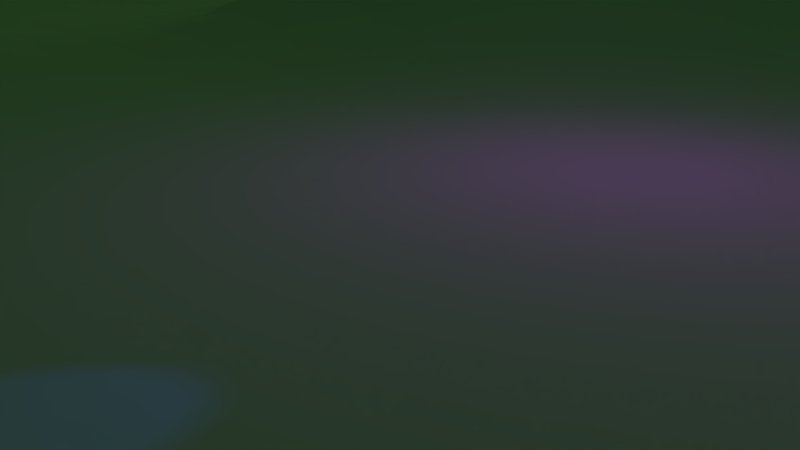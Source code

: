 # Source: 2partyscene.blend  (saved by Blender 2.76.0; exported with 4.5.12 LTS)
import bpy
from mathutils import Matrix  # noqa: F401  (used for matrix-valued properties, if any)

bpy.ops.wm.read_factory_settings(use_empty=True)
scene = bpy.context.scene
scene.name = 'Scene'

# ---- collections
col_collection_1 = bpy.data.collections.new('Collection 1'); scene.collection.children.link(col_collection_1)
col_fackelgroup = bpy.data.collections.new('FackelGroup')  # instanced only; not linked into the scene
col_tischgroup = bpy.data.collections.new('TischGroup')  # instanced only; not linked into the scene
col_lilogroup = bpy.data.collections.new('LiloGroup')  # instanced only; not linked into the scene
col_poolnotexgroup = bpy.data.collections.new('PoolNoTexGroup')  # instanced only; not linked into the scene
col_lionleave = bpy.data.collections.new('lionLeave')  # instanced only; not linked into the scene
col_konfetti = bpy.data.collections.new('konfetti')  # instanced only; not linked into the scene
col_leaveshot = bpy.data.collections.new('leaveShot')  # instanced only; not linked into the scene
col_box = bpy.data.collections.new('box')  # instanced only; not linked into the scene
col_krabbe = bpy.data.collections.new('krabbe')  # instanced only; not linked into the scene
col_giraffe = bpy.data.collections.new('giraffe')  # instanced only; not linked into the scene
col_spider = bpy.data.collections.new('spider')  # instanced only; not linked into the scene
col_bird = bpy.data.collections.new('bird')  # instanced only; not linked into the scene
col_polizeizeichen = bpy.data.collections.new('polizeiZeichen')  # instanced only; not linked into the scene
col_jungleinternalbg = bpy.data.collections.new('jungleInternalBG')  # instanced only; not linked into the scene
col_lionanimation_4 = bpy.data.collections.new('lionAnimation_4')  # instanced only; not linked into the scene
col_lionanimation_3 = bpy.data.collections.new('lionAnimation_3')  # instanced only; not linked into the scene
col_lionanimation_2 = bpy.data.collections.new('lionAnimation_2')  # instanced only; not linked into the scene
col_lionanimation = bpy.data.collections.new('lionAnimation')  # instanced only; not linked into the scene
col_monkey = bpy.data.collections.new('monkey')  # instanced only; not linked into the scene
col_figur = bpy.data.collections.new('figur')  # instanced only; not linked into the scene
col_lionbones = bpy.data.collections.new('lionBones')  # instanced only; not linked into the scene
col_jungleplanebg = bpy.data.collections.new('jungleplaneBG')  # instanced only; not linked into the scene
col_junglebush = bpy.data.collections.new('junglebush')  # instanced only; not linked into the scene
col_treetrank = bpy.data.collections.new('treetrank')  # instanced only; not linked into the scene
col_animal = bpy.data.collections.new('animal')  # instanced only; not linked into the scene
col_liane = bpy.data.collections.new('liane')  # instanced only; not linked into the scene
col_treetrankplateau = bpy.data.collections.new('treetrankPlateau')  # instanced only; not linked into the scene
col_plakattree = bpy.data.collections.new('plakattree')  # instanced only; not linked into the scene
col_tree1 = bpy.data.collections.new('tree1')  # instanced only; not linked into the scene
col_tree3 = bpy.data.collections.new('tree3')  # instanced only; not linked into the scene
col_tree2 = bpy.data.collections.new('tree2')  # instanced only; not linked into the scene
col_mountainplanetwobg = bpy.data.collections.new('mountainplaneTWOBG')  # instanced only; not linked into the scene
col_mountainplaneonebg = bpy.data.collections.new('mountainplaneONEBG')  # instanced only; not linked into the scene
col_bush = bpy.data.collections.new('bush')  # instanced only; not linked into the scene

# ---- materials (node trees are filled in below, after node groups)
mat_material_003 = bpy.data.materials.new('Material.003')
mat_material_003.alpha_threshold = 0.0
mat_material_003.roughness = 0.5
mat_material_002 = bpy.data.materials.new('Material.002')
mat_material_002.alpha_threshold = 0.0
mat_material_002.roughness = 0.5
mat_material = bpy.data.materials.new('Material')
mat_material.alpha_threshold = 0.0
mat_material.roughness = 0.5
mat_material_001 = bpy.data.materials.new('Material.001')
mat_material_001.alpha_threshold = 0.0
mat_material_001.roughness = 0.5

# ---- material node trees
mat_material_003.use_nodes = True; mat_material_003.node_tree.nodes.clear()
_N = mat_material_003.node_tree.nodes; _L = mat_material_003.node_tree.links
n0 = _N.new('ShaderNodeOutputMaterial'); n0.name = 'Material Output'; n0.location = (300, 300)
n1 = _N.new('ShaderNodeEmission'); n1.name = 'Emission'; n1.location = (10, 300)
n1.inputs[0].default_value = (0.8, 0.8, 0.8, 1.0)
_L.new(n1.outputs[0], n0.inputs[0])
n0.is_active_output = True
mat_material_002.use_nodes = True; mat_material_002.node_tree.nodes.clear()
_N = mat_material_002.node_tree.nodes; _L = mat_material_002.node_tree.links
n0 = _N.new('ShaderNodeOutputMaterial'); n0.name = 'Material Output'; n0.location = (300, 300)
n1 = _N.new('ShaderNodeEmission'); n1.name = 'Emission'; n1.location = (10, 300)
n1.inputs[0].default_value = (0.8, 0.8, 0.8, 1.0)
n1.inputs[1].default_value = 0.0
_L.new(n1.outputs[0], n0.inputs[0])
n0.is_active_output = True
mat_material.use_nodes = True; mat_material.node_tree.nodes.clear()
_N = mat_material.node_tree.nodes; _L = mat_material.node_tree.links
n0 = _N.new('ShaderNodeOutputMaterial'); n0.name = 'Material Output'; n0.location = (300, 300)
n1 = _N.new('ShaderNodeEmission'); n1.name = 'Emission'; n1.location = (10, 300)
n1.inputs[0].default_value = (0.8, 0.7849, 0.4177, 1.0)
n1.inputs[1].default_value = 0.1559
_L.new(n1.outputs[0], n0.inputs[0])
n0.is_active_output = True
mat_material_001.use_nodes = True; mat_material_001.node_tree.nodes.clear()
_N = mat_material_001.node_tree.nodes; _L = mat_material_001.node_tree.links
n0 = _N.new('ShaderNodeOutputMaterial'); n0.name = 'Material Output'; n0.location = (300, 300)
n1 = _N.new('ShaderNodeBsdfDiffuse'); n1.name = 'Diffuse BSDF'; n1.location = (10, 300)
n2 = _N.new('ShaderNodeRGB'); n2.name = 'RGB'; n2.location = (-190, 300)
n2.outputs[0].default_value = (0.1133, 0.3303, 0.1341, 1.0)
_L.new(n1.outputs[0], n0.inputs[0])
_L.new(n2.outputs[0], n1.inputs[0])
n0.is_active_output = True

# ---- world
world_world = bpy.data.worlds.new('World'); scene.world = world_world
world_world.use_nodes = True; world_world.node_tree.nodes.clear()
_N = world_world.node_tree.nodes; _L = world_world.node_tree.links
n0 = _N.new('ShaderNodeOutputWorld'); n0.name = 'World Output'; n0.location = (300, 300)
n1 = _N.new('ShaderNodeBackground'); n1.name = 'Background'; n1.location = (10, 300)
n2 = _N.new('ShaderNodeTexSky'); n2.name = 'Sky Texture'; n2.location = (-190, 300)
n2.sky_type = 'HOSEK_WILKIE'
n2.sun_direction = (-0.8389, 0.2886, 0.4614)
n2.turbidity = 7.9
n2.ground_albedo = 0.2424
n2.sun_elevation = 1.571
_L.new(n1.outputs[0], n0.inputs[0])
_L.new(n2.outputs[0], n1.inputs[0])
n0.is_active_output = True
world_world.color = (0.05088, 0.05088, 0.05088)
world_world.use_sun_shadow = False
world_world.sun_shadow_jitter_overblur = 0.0
world_world.cycles.sampling_method = 'MANUAL'
world_world.cycles.sample_map_resolution = 256
world_world.light_settings.distance = 45.0

# ---- cameras
cam_camera14 = bpy.data.cameras.new('Camera14')
cam_camera14.clip_end = 100.0
cam_camera14.lens = 152.0
cam_camera14.sensor_width = 32.0
cam_camera14.sensor_height = 18.0
cam_camera14.display_size = 2.0
cam_camera14.dof.focus_distance = 0.0
cam_camera17 = bpy.data.cameras.new('Camera17')
cam_camera17.clip_end = 100.0
cam_camera17.lens = 60.21
cam_camera17.sensor_width = 32.0
cam_camera17.sensor_height = 18.0
cam_camera17.display_size = 2.0
cam_camera17.dof.use_dof = True
cam_camera17.dof.focus_distance = 0.0
cam_camera17.dof.aperture_fstop = 1.505
cam_camera11 = bpy.data.cameras.new('Camera11')
cam_camera11.clip_end = 100.0
cam_camera11.lens = 200.0
cam_camera11.sensor_width = 32.0
cam_camera11.sensor_height = 18.0
cam_camera11.display_size = 2.0
cam_camera11.dof.use_dof = True
cam_camera11.dof.focus_distance = 0.0
cam_camera11.dof.aperture_fstop = 10.0
cam_camera21 = bpy.data.cameras.new('Camera21')
cam_camera21.clip_end = 170.9
cam_camera21.lens = 50.25
cam_camera21.sensor_width = 32.0
cam_camera21.sensor_height = 18.0
cam_camera21.display_size = 2.0
cam_camera21.dof.focus_distance = 0.0
cam_camera15 = bpy.data.cameras.new('Camera15')
cam_camera15.clip_end = 100.0
cam_camera15.lens = 60.21
cam_camera15.sensor_width = 32.0
cam_camera15.sensor_height = 18.0
cam_camera15.display_size = 2.0
cam_camera15.dof.use_dof = True
cam_camera15.dof.focus_distance = 0.75
cam_camera15.dof.aperture_fstop = 3.011
cam_camera20 = bpy.data.cameras.new('Camera20')
cam_camera20.clip_end = 148.4
cam_camera20.lens = 35.0
cam_camera20.sensor_width = 32.0
cam_camera20.sensor_height = 18.0
cam_camera20.display_size = 2.0
cam_camera20.dof.use_dof = True
cam_camera20.dof.focus_distance = 0.0
cam_camera20.dof.aperture_fstop = 5.6
cam_camera19 = bpy.data.cameras.new('Camera19')
cam_camera19.clip_end = 235.2
cam_camera19.lens = 35.0
cam_camera19.sensor_width = 32.0
cam_camera19.sensor_height = 18.0
cam_camera19.display_size = 2.0
cam_camera19.dof.use_dof = True
cam_camera19.dof.focus_distance = 0.0
cam_camera19.dof.aperture_fstop = 3.5
cam_camera10 = bpy.data.cameras.new('Camera10')
cam_camera10.clip_end = 100.0
cam_camera10.lens = 84.28
cam_camera10.sensor_width = 32.0
cam_camera10.sensor_height = 18.0
cam_camera10.display_size = 2.0
cam_camera10.dof.use_dof = True
cam_camera10.dof.focus_distance = 0.0
cam_camera10.dof.aperture_fstop = 4.214
cam_camera8 = bpy.data.cameras.new('Camera8')
cam_camera8.clip_end = 100.0
cam_camera8.lens = 115.0
cam_camera8.sensor_width = 32.0
cam_camera8.sensor_height = 18.0
cam_camera8.display_size = 2.0
cam_camera8.dof.use_dof = True
cam_camera8.dof.focus_distance = 0.0
cam_camera8.dof.aperture_fstop = 5.75
cam_camera7 = bpy.data.cameras.new('Camera7')
cam_camera7.clip_end = 100.0
cam_camera7.lens = 35.0
cam_camera7.sensor_width = 32.0
cam_camera7.sensor_height = 18.0
cam_camera7.display_size = 2.0
cam_camera7.dof.use_dof = True
cam_camera7.dof.focus_distance = 0.0
cam_camera7.dof.aperture_fstop = 0.875
cam_camera6 = bpy.data.cameras.new('Camera6')
cam_camera6.clip_end = 100.0
cam_camera6.lens = 35.0
cam_camera6.sensor_width = 32.0
cam_camera6.sensor_height = 18.0
cam_camera6.display_size = 2.0
cam_camera6.dof.focus_distance = 0.0
cam_camera9 = bpy.data.cameras.new('Camera9')
cam_camera9.clip_end = 100.0
cam_camera9.lens = 93.16
cam_camera9.sensor_width = 32.0
cam_camera9.sensor_height = 18.0
cam_camera9.display_size = 2.0
cam_camera9.dof.use_dof = True
cam_camera9.dof.focus_distance = 0.0
cam_camera9.dof.aperture_fstop = 4.658
cam_camera5 = bpy.data.cameras.new('Camera5')
cam_camera5.clip_end = 100.0
cam_camera5.lens = 35.0
cam_camera5.sensor_width = 32.0
cam_camera5.sensor_height = 18.0
cam_camera5.display_size = 2.0
cam_camera5.dof.focus_distance = 0.0
cam_camera4 = bpy.data.cameras.new('Camera4')
cam_camera4.clip_end = 114.0
cam_camera4.lens = 120.0
cam_camera4.sensor_width = 32.0
cam_camera4.sensor_height = 18.0
cam_camera4.display_size = 2.0
cam_camera4.dof.focus_distance = 0.0
cam_camera3 = bpy.data.cameras.new('Camera3')
cam_camera3.clip_end = 178.8
cam_camera3.lens = 35.0
cam_camera3.sensor_width = 32.0
cam_camera3.sensor_height = 18.0
cam_camera3.display_size = 2.0
cam_camera3.dof.focus_distance = 0.0
cam_camera12 = bpy.data.cameras.new('Camera12')
cam_camera12.clip_end = 100.0
cam_camera12.lens = 68.82
cam_camera12.sensor_width = 32.0
cam_camera12.sensor_height = 18.0
cam_camera12.display_size = 2.0
cam_camera12.dof.use_dof = True
cam_camera12.dof.focus_distance = 0.0
cam_camera12.dof.aperture_fstop = 6.882
cam_camera13 = bpy.data.cameras.new('Camera13')
cam_camera13.clip_end = 100.0
cam_camera13.lens = 40.65
cam_camera13.sensor_width = 32.0
cam_camera13.sensor_height = 18.0
cam_camera13.display_size = 2.0
cam_camera13.dof.focus_distance = 0.0
cam_camera22 = bpy.data.cameras.new('Camera22')
cam_camera22.clip_start = 1.0
cam_camera22.clip_end = 213.6
cam_camera22.lens = 35.0
cam_camera22.sensor_width = 32.0
cam_camera22.sensor_height = 18.0
cam_camera22.display_size = 2.0
cam_camera22.shift_y = 0.09
cam_camera22.dof.focus_distance = 0.0
cam_camera18 = bpy.data.cameras.new('Camera18')
cam_camera18.clip_end = 269.5
cam_camera18.lens = 35.0
cam_camera18.sensor_width = 32.0
cam_camera18.sensor_height = 18.0
cam_camera18.display_size = 2.0
cam_camera18.dof.use_dof = True
cam_camera18.dof.focus_distance = 2.65
cam_camera18.dof.aperture_fstop = 1.75
cam_camera16 = bpy.data.cameras.new('Camera16')
cam_camera16.clip_end = 100.0
cam_camera16.lens = 35.0
cam_camera16.sensor_width = 32.0
cam_camera16.sensor_height = 18.0
cam_camera16.display_size = 2.0
cam_camera16.dof.use_dof = True
cam_camera16.dof.focus_distance = 0.0
cam_camera16.dof.aperture_fstop = 3.5

# ---- lights
light_spot_001 = bpy.data.lights.new('Spot.001', 'SPOT')
light_spot_001.transmission_factor = 0.0
light_spot_001.energy = 1.0
light_spot_001.shadow_buffer_clip_start = 0.5
light_spot_001.shadow_soft_size = 0.1
light_spot_001.shadow_maximum_resolution = 0.006
light_spot_001.use_absolute_resolution = True
light_spot_001.spot_size = 0.3491
light_spot_001.show_cone = True
light_spot_001.cycles.use_multiple_importance_sampling = False
light_spot_001.use_nodes = True; light_spot_001.node_tree.nodes.clear()
_N = light_spot_001.node_tree.nodes; _L = light_spot_001.node_tree.links
n0 = _N.new('ShaderNodeOutputLight'); n0.name = 'Lamp Output'; n0.location = (300, 300)
n1 = _N.new('ShaderNodeEmission'); n1.name = 'Emission'; n1.location = (10, 300)
n1.inputs[1].default_value = 0.0
_L.new(n1.outputs[0], n0.inputs[0])
n0.is_active_output = True
light_area_001 = bpy.data.lights.new('Area.001', 'SPOT')
light_area_001.color = (0.1137, 1.0, 0.02758)
light_area_001.transmission_factor = 0.0
light_area_001.energy = 209.9
light_area_001.shadow_buffer_clip_start = 0.5
light_area_001.shadow_soft_size = 0.1
light_area_001.shadow_maximum_resolution = 0.006
light_area_001.use_absolute_resolution = True
light_area_001.spot_size = 0.1571
light_area_001.show_cone = True
light_area_001.cycles.use_multiple_importance_sampling = False
light_area = bpy.data.lights.new('Area', 'AREA')
light_area.color = (0.8483, 0.02633, 1.0)
light_area.transmission_factor = 0.0
light_area.energy = 78.54
light_area.shadow_buffer_clip_start = 0.5
light_area.shadow_soft_size = 0.1
light_area.shadow_maximum_resolution = 0.006
light_area.use_absolute_resolution = True
light_area.size = 0.1
light_area.size_y = 0.1
light_area.cycles.use_multiple_importance_sampling = False
light_spot_002 = bpy.data.lights.new('Spot.002', 'SPOT')
light_spot_002.transmission_factor = 0.0
light_spot_002.energy = 1.0
light_spot_002.shadow_buffer_clip_start = 0.5
light_spot_002.shadow_soft_size = 0.1
light_spot_002.shadow_maximum_resolution = 0.006
light_spot_002.use_absolute_resolution = True
light_spot_002.spot_blend = 0.01299
light_spot_002.spot_size = 0.2443
light_spot_002.show_cone = True
light_spot_002.cycles.use_multiple_importance_sampling = False
light_spot_002.use_nodes = True; light_spot_002.node_tree.nodes.clear()
_N = light_spot_002.node_tree.nodes; _L = light_spot_002.node_tree.links
n0 = _N.new('ShaderNodeOutputLight'); n0.name = 'Lamp Output'; n0.location = (300, 300)
n1 = _N.new('ShaderNodeEmission'); n1.name = 'Emission'; n1.location = (10, 300)
n1.inputs[0].default_value = (0.3506, 0.67, 0.2381, 1.0)
n1.inputs[1].default_value = 200.0
_L.new(n1.outputs[0], n0.inputs[0])
n0.is_active_output = True
light_spot = bpy.data.lights.new('Spot', 'SPOT')
light_spot.color = (0.05059, 0.06931, 1.0)
light_spot.transmission_factor = 0.0
light_spot.energy = 200.0
light_spot.shadow_buffer_clip_start = 0.5
light_spot.shadow_soft_size = 0.1
light_spot.shadow_maximum_resolution = 0.006
light_spot.use_absolute_resolution = True
light_spot.spot_size = 0.2443
light_spot.show_cone = True
light_spot.cycles.use_multiple_importance_sampling = False

# ---- meshes
me_plane_003 = bpy.data.meshes.new('Plane.003')
me_plane_003.from_pydata([(-1.0, -1.0, 0.0), (1.0, -1.0, 0.0), (-1.0, 1.0, 0.0), (1.0, 1.0, 0.0)], [], [(0, 1, 3, 2)])
me_plane_003.materials.append(mat_material_003)
me_plane_003.use_remesh_preserve_volume = False
me_plane_003.use_remesh_preserve_attributes = False
me_plane_003.use_mirror_vertex_groups = False
me_plane_003.update()
me_plane_001 = bpy.data.meshes.new('Plane.001')
me_plane_001.from_pydata([(-1.0, -1.0, 0.0), (1.0, -1.0, 0.0), (-1.0, 1.0, 0.0), (1.0, 1.0, 0.0)], [], [(0, 1, 3, 2)])
me_plane_001.materials.append(mat_material_002)
me_plane_001.use_remesh_preserve_volume = False
me_plane_001.use_remesh_preserve_attributes = False
me_plane_001.use_mirror_vertex_groups = False
me_plane_001.update()
me_plane_002 = bpy.data.meshes.new('Plane.002')
me_plane_002.from_pydata([(-6.651, -3.786, 4.969), (1.0, -1.0, 0.0), (-6.651, 3.786, 4.969), (0.63, 3.894, -0.2526)], [], [(0, 1, 3, 2)])
me_plane_002.materials.append(mat_material)
me_plane_002.use_remesh_preserve_volume = False
me_plane_002.use_remesh_preserve_attributes = False
me_plane_002.use_mirror_vertex_groups = False
me_plane_002.update()
me_plane = bpy.data.meshes.new('Plane')
me_plane.from_pydata([(-1.211, -2.093, -0.004146), (0.7892, -2.096, 0.0006836), (-1.211, -0.09058, -0.007771), (0.7892, -0.09058, -0.007771), (-1.211, -1.091, -0.007248), (-0.2108, -2.117, 0.04207), (0.7892, -1.095, -0.0005817), (-0.2109, -0.0905, -0.00754), (-0.2108, -1.091, -0.007771), (-1.211, -1.617, 0.03962), (0.2892, -2.111, 0.02487), (0.7892, -0.5906, -0.007771), (-0.7146, -0.08587, 0.00734), (-1.212, -0.5887, -0.001056), (-0.7108, -2.111, 0.02487), (0.7892, -1.615, 0.03235), (0.2892, -0.09058, -0.007771), (-0.2219, -0.5768, 0.1589), (-0.2108, -1.619, 0.06413), (-0.7108, -1.092, -0.005612), (0.2892, -1.12, 0.08843), (0.2892, -1.62, 0.09438), (-0.7108, -1.622, 0.155), (-0.7219, -0.4976, 0.3539), (0.2892, -0.5906, -0.007771), (-1.211, -1.858, 0.01916), (0.5392, -2.105, 0.01536), (0.7892, -0.3406, -0.007771), (-0.9621, -0.089, -0.003102), (-1.211, -0.8405, -0.00754), (-0.4608, -2.111, 0.02487), (0.7892, -1.358, 0.01916), (0.03917, -0.09058, -0.007771), (-0.2207, -0.3283, 0.09982), (-0.2108, -1.349, 0.00519), (-0.9608, -1.094, -0.001735), (0.03917, -1.104, 0.01417), (-1.211, -1.354, 0.01303), (0.03917, -2.115, 0.03444), (0.7892, -0.8406, -0.007771), (-0.4624, -0.08867, -0.001596), (-1.212, -0.339, -0.003104), (-0.9608, -2.104, 0.01303), (0.7892, -1.862, 0.02643), (0.5392, -0.09058, -0.007771), (-0.2133, -0.8374, 0.001495), (-0.2108, -1.872, 0.2272), (-0.4608, -1.091, -0.007771), (0.5392, -1.115, 0.03235), (0.2892, -1.372, 0.142), (0.2892, -1.872, 0.1606), (0.03917, -1.62, 0.09278), (0.5392, -1.622, 0.2272), (-0.7108, -1.358, 0.01916), (-0.7108, -1.872, 0.1728), (-0.9608, -1.622, 0.1728), (-0.4608, -1.617, 0.03758), (-0.7219, -0.2937, 0.25), (-0.7182, -0.8314, 0.06249), (-0.9719, -0.5673, 0.2094), (-0.4719, -0.5464, 0.273), (0.2892, -0.3406, -0.007771), (0.2892, -0.8493, 0.00605), (0.03436, -0.5846, 0.01882), (0.5392, -0.5906, -0.007771), (0.5392, -0.8473, 0.0028), (0.03911, -0.8428, -0.003923), (0.03436, -0.3346, 0.01481), (-0.4675, -0.8323, 0.03726), (-0.9656, -0.8346, 0.01935), (-0.9707, -0.3283, 0.1078), (-0.4608, -1.872, 0.1728), (-0.9608, -1.87, 0.09124), (-0.9608, -1.367, 0.03758), (0.5392, -1.872, 0.142), (0.03917, -1.872, 0.2272), (0.03917, -1.355, 0.01536), (0.5392, -1.37, 0.09438), (-0.4608, -1.349, 0.00605), (-0.4719, -0.3201, 0.1837), (0.5392, -0.3406, -0.007771), (-1.211, -1.974, 0.00605), (0.6642, -2.102, 0.01086), (0.7892, -0.2156, -0.007771), (-1.086, -0.0905, -0.00754), (-1.211, -0.9656, -0.007771), (-0.3358, -2.115, 0.03444), (0.7892, -1.224, 0.00605), (-0.08585, -0.09055, -0.007694), (-0.2151, -0.2103, 0.02445), (-0.2108, -1.216, -0.006898), (-1.086, -1.093, -0.003716), (-0.08583, -1.094, -0.00227), (-1.211, -1.487, 0.02643), (0.1642, -2.111, 0.02487), (0.7892, -0.7156, -0.007771), (-0.5896, -0.08587, 0.00734), (-1.212, -0.4637, -0.001056), (-0.8358, -2.11, 0.02337), (0.7892, -1.742, 0.03962), (0.4142, -0.09058, -0.007771), (-0.2182, -0.7064, 0.05733), (-0.2108, -1.747, 0.1606), (-0.5859, -1.09, -0.00754), (0.4142, -1.12, 0.08843), (0.2892, -1.247, 0.155), (0.2892, -1.747, 0.1788), (-0.08583, -1.62, 0.09278), (0.4142, -1.622, 0.2272), (-0.7108, -1.224, 0.00605), (-0.7108, -1.747, 0.1728), (-1.086, -1.622, 0.125), (-0.5858, -1.62, 0.08965), (-0.7198, -0.2044, 0.07422), (-0.7219, -0.6687, 0.25), (-1.093, -0.5814, 0.06646), (-0.5969, -0.505, 0.3356), (0.2892, -0.2156, -0.007771), (0.2892, -0.7163, -0.006688), (-0.09572, -0.5783, 0.09138), (0.4142, -0.5906, -0.007771), (-1.211, -1.74, 0.0336), (0.4142, -2.108, 0.01916), (0.7892, -0.4656, -0.007771), (-0.8374, -0.08867, -0.0007887), (-1.212, -0.714, -0.003104), (-0.5858, -2.111, 0.02487), (0.7892, -1.486, 0.02487), (0.1642, -0.09058, -0.007771), (-0.2219, -0.4518, 0.169), (-0.2108, -1.485, 0.02337), (-0.8358, -1.094, -0.00227), (0.1642, -1.115, 0.03235), (-1.211, -1.221, 0.0006836), (-0.08583, -2.117, 0.04207), (0.7892, -0.9669, -0.005612), (-0.3365, -0.0898, -0.005466), (-1.211, -0.2155, -0.00754), (-1.086, -2.097, 0.0028), (0.7892, -1.979, 0.01303), (0.6642, -0.09058, -0.007771), (-0.2108, -0.9656, -0.007771), (-0.2108, -1.997, 0.1606), (-0.3358, -1.091, -0.007771), (0.6642, -1.104, 0.01417), (0.2892, -1.495, 0.09438), (0.2892, -1.995, 0.09124), (0.1642, -1.62, 0.09278), (0.6642, -1.62, 0.09438), (-0.7108, -1.492, 0.03758), (-0.7108, -1.995, 0.09603), (-0.8358, -1.622, 0.155), (-0.3358, -1.617, 0.03758), (-0.7219, -0.3726, 0.3539), (-0.7133, -0.9624, 0.001495), (-0.8469, -0.5235, 0.3076), (-0.3469, -0.5767, 0.1952), (0.2892, -0.4656, -0.007771), (0.2892, -0.9862, 0.02487), (0.1635, -0.5898, -0.005466), (0.6642, -0.5906, -0.007771), (0.5392, -0.7158, -0.00739), (0.5392, -0.9826, 0.01916), (0.4142, -0.8493, 0.00605), (0.6642, -0.8429, -0.004146), (0.03665, -0.7124, 0.001495), (0.03917, -0.9743, 0.00605), (-0.0871, -0.839, -0.003104), (0.1642, -0.8473, 0.0028), (0.03814, -0.2143, -0.00399), (0.0318, -0.4564, 0.03233), (-0.09481, -0.3294, 0.07106), (0.1635, -0.3398, -0.005466), (-0.4707, -0.6999, 0.1286), (-0.4633, -0.9624, 0.001495), (-0.5957, -0.8283, 0.07384), (-0.3401, -0.8353, 0.01626), (-0.9707, -0.7033, 0.1059), (-0.9615, -0.9648, -0.005466), (-1.088, -0.8374, 0.001646), (-0.8432, -0.8314, 0.05466), (-0.9675, -0.2073, 0.04291), (-0.9719, -0.4423, 0.2094), (-1.092, -0.3323, 0.04278), (-0.8469, -0.3077, 0.224), (-0.4608, -1.747, 0.155), (-0.4608, -1.995, 0.09603), (-0.5858, -1.872, 0.1728), (-0.3358, -1.872, 0.1728), (-0.9608, -1.747, 0.155), (-0.9608, -1.987, 0.02643), (-1.086, -1.865, 0.03444), (-0.8358, -1.872, 0.142), (-0.9608, -1.23, 0.01536), (-0.9608, -1.497, 0.125), (-1.086, -1.362, 0.02643), (-0.8358, -1.365, 0.03193), (0.5392, -1.747, 0.2093), (0.5392, -1.992, 0.04207), (0.4142, -1.872, 0.155), (0.6642, -1.869, 0.06691), (0.03917, -1.747, 0.2272), (0.03917, -1.995, 0.09603), (-0.08583, -1.872, 0.2272), (0.1642, -1.872, 0.2272), (0.03917, -1.23, 0.01536), (0.03917, -1.486, 0.02487), (-0.08583, -1.349, 0.00605), (0.1642, -1.367, 0.03962), (0.5392, -1.244, 0.06413), (0.5392, -1.497, 0.1606), (0.4142, -1.372, 0.1728), (0.6642, -1.365, 0.03235), (-0.4608, -1.217, -0.005612), (-0.4608, -1.483, 0.01916), (-0.5858, -1.354, 0.01417), (-0.3358, -1.345, -0.0005817), (-0.4682, -0.2064, 0.05816), (-0.4719, -0.4214, 0.273), (-0.5969, -0.2975, 0.2442), (-0.3457, -0.3283, 0.1146), (0.5392, -0.2156, -0.007771), (0.5392, -0.4656, -0.007771), (0.4142, -0.3406, -0.007771), (0.6642, -0.3406, -0.007771), (0.6642, -0.4656, -0.007771), (0.4142, -0.4656, -0.007771), (0.4142, -0.2156, -0.007771), (-0.3469, -0.4517, 0.2055), (-0.5969, -0.3799, 0.3428), (-0.5948, -0.2044, 0.07422), (-0.3358, -1.48, 0.01536), (-0.5858, -1.49, 0.03193), (-0.5858, -1.219, -0.00227), (0.6642, -1.495, 0.08965), (0.4142, -1.497, 0.1788), (0.4142, -1.247, 0.155), (0.1642, -1.487, 0.02643), (-0.08583, -1.486, 0.02487), (-0.08583, -1.219, -0.001735), (0.1642, -1.995, 0.09603), (-0.08583, -1.997, 0.1606), (-0.08583, -1.747, 0.2093), (0.6642, -1.987, 0.02643), (0.4142, -1.992, 0.04207), (0.4142, -1.747, 0.2093), (-0.8358, -1.495, 0.08949), (-1.086, -1.494, 0.06413), (-1.086, -1.227, 0.01086), (-0.8358, -1.994, 0.06691), (-1.086, -1.983, 0.01916), (-1.086, -1.745, 0.09106), (-0.3358, -1.995, 0.09603), (-0.5858, -1.995, 0.09603), (-0.5858, -1.747, 0.155), (-0.8469, -0.3985, 0.3076), (-1.093, -0.4564, 0.06686), (-1.088, -0.2124, 0.003145), (-0.8374, -0.9637, -0.002116), (-1.086, -0.9656, -0.007771), (-1.092, -0.7073, 0.04024), (-0.3359, -0.9655, -0.00754), (-0.5901, -0.9603, 0.00801), (-0.5969, -0.6729, 0.2389), (0.1626, -0.4637, -0.002116), (-0.09689, -0.4518, 0.1259), (-0.08962, -0.2109, 0.01248), (0.1642, -0.9826, 0.01916), (-0.08583, -0.9669, -0.005612), (-0.09249, -0.7073, 0.03726), (0.6642, -0.9743, 0.00605), (0.4142, -0.9862, 0.02487), (0.4142, -0.7163, -0.006688), (0.6642, -0.7156, -0.007771), (0.1642, -0.7158, -0.00739), (0.1642, -0.2156, -0.007771), (-0.3457, -0.7033, 0.105), (-0.8469, -0.6842, 0.2002), (-0.8432, -0.2064, 0.06743), (-0.3358, -1.747, 0.155), (-0.8358, -1.747, 0.1728), (-0.8358, -1.229, 0.01417), (0.6642, -1.747, 0.125), (0.1642, -1.747, 0.2272), (0.1642, -1.242, 0.03962), (0.6642, -1.235, 0.02337), (-0.3358, -1.216, -0.007762), (-0.3406, -0.2096, 0.0263), (0.6642, -0.2156, -0.007771), (-1.211, -2.033, 0.0006836), (0.7267, -2.099, 0.00605), (0.7892, -0.1531, -0.007771), (-1.148, -0.09058, -0.007771), (-1.211, -1.028, -0.007771), (-0.2733, -2.117, 0.04207), (0.7892, -1.16, 0.0028), (-0.1484, -0.0905, -0.00754), (-0.2124, -0.1512, -0.0007887), (-0.2108, -1.153, -0.007771), (-1.148, -1.092, -0.005612), (-0.1483, -1.091, -0.006898), (-1.211, -1.553, 0.03235), (0.2267, -2.111, 0.02487), (0.7892, -0.6531, -0.007771), (-0.6526, -0.08526, 0.009119), (-1.212, -0.5262, -0.001056), (-0.7733, -2.111, 0.02487), (0.7892, -1.679, 0.03962), (0.3517, -0.09058, -0.007771), (-0.2207, -0.6408, 0.1013), (-0.2108, -1.683, 0.09387), (-0.6483, -1.091, -0.007172), (0.3517, -1.12, 0.09278), (0.2892, -1.184, 0.142), (0.2892, -1.684, 0.155), (-0.1483, -1.62, 0.08843), (0.3517, -1.622, 0.1673), (-0.7108, -1.158, -0.0005817), (-0.7108, -1.684, 0.1728), (-1.148, -1.62, 0.08631), (-0.6483, -1.622, 0.142), (-0.7175, -0.1448, 0.03271), (-0.7219, -0.5803, 0.3162), (-1.153, -0.5853, 0.02385), (-0.6594, -0.4976, 0.3539), (0.2892, -0.1531, -0.007771), (0.2892, -0.6531, -0.007771), (-0.1594, -0.5768, 0.1415), (0.3517, -0.5906, -0.007771), (-1.211, -1.8, 0.02643), (0.4767, -2.105, 0.01536), (0.7892, -0.4031, -0.007771), (-0.8999, -0.08867, -0.001266), (-1.211, -0.7773, -0.005466), (-0.5233, -2.111, 0.02487), (0.7892, -1.423, 0.02337), (0.1017, -0.09058, -0.007771), (-0.2219, -0.3893, 0.1546), (-0.2108, -1.417, 0.01417), (-0.8983, -1.094, -0.001735), (0.1017, -1.11, 0.02337), (-1.211, -1.287, 0.00605), (-0.02333, -2.117, 0.04207), (0.7892, -0.9034, -0.007248), (-0.3996, -0.089, -0.003104), (-1.211, -0.2773, -0.005466), (-1.023, -2.099, 0.00605), (0.7892, -1.92, 0.01916), (0.6017, -0.09058, -0.007771), (-0.2115, -0.9023, -0.005466), (-0.2108, -1.934, 0.2093), (-0.3983, -1.091, -0.007771), (0.6017, -1.11, 0.02337), (0.2892, -1.433, 0.09549), (0.2892, -1.934, 0.142), (0.1017, -1.62, 0.09278), (0.6017, -1.622, 0.1673), (-0.7108, -1.425, 0.02643), (-0.7108, -1.934, 0.155), (-0.8983, -1.622, 0.1728), (-0.3983, -1.617, 0.03758), (-0.7219, -0.3303, 0.3162), (-0.7156, -0.8971, 0.02113), (-0.9094, -0.5466, 0.2666), (-0.4094, -0.5666, 0.2363), (0.2892, -0.4031, -0.007771), (0.2892, -0.9177, 0.01536), (0.09915, -0.5874, 0.001495), (0.6017, -0.5906, -0.007771), (0.5392, -0.6531, -0.007771), (0.5392, -0.9148, 0.01086), (0.3517, -0.8493, 0.00605), (0.6017, -0.8451, -0.0005817), (0.03538, -0.6484, 0.009287), (0.03917, -0.9084, 0.0006836), (-0.1499, -0.8387, -0.002116), (0.1017, -0.8451, -0.0005817), (0.03911, -0.153, -0.00754), (0.03251, -0.3948, 0.02738), (-0.1582, -0.3283, 0.09254), (0.09915, -0.3374, 0.001495), (-0.4719, -0.6199, 0.2292), (-0.4656, -0.8971, 0.01332), (-0.6573, -0.8294, 0.07064), (-0.4031, -0.8346, 0.02113), (-0.9719, -0.6354, 0.1794), (-0.9633, -0.8999, 0.001646), (-1.149, -0.8393, -0.00399), (-0.905, -0.8323, 0.03914), (-0.9646, -0.1484, 0.01419), (-0.9719, -0.3854, 0.1794), (-1.152, -0.3359, 0.01397), (-0.9094, -0.3201, 0.1837), (-0.4608, -1.683, 0.09278), (-0.4608, -1.934, 0.155), (-0.6483, -1.872, 0.1728), (-0.3983, -1.872, 0.1728), (-0.9608, -1.684, 0.1728), (-0.9608, -1.929, 0.04207), (-1.148, -1.862, 0.02643), (-0.8983, -1.87, 0.09603), (-0.9608, -1.162, 0.00605), (-0.9608, -1.433, 0.0853), (-1.148, -1.358, 0.01916), (-0.8983, -1.367, 0.03758), (0.5392, -1.684, 0.2272), (0.5392, -1.933, 0.09124), (0.3517, -1.872, 0.155), (0.6017, -1.87, 0.09124), (0.03917, -1.684, 0.1673), (0.03917, -1.934, 0.1673), (-0.1483, -1.872, 0.2518), (0.1017, -1.872, 0.2272), (0.03917, -1.168, 0.01536), (0.03917, -1.418, 0.01536), (-0.1483, -1.349, 0.00605), (0.1017, -1.361, 0.02487), (0.5392, -1.179, 0.03962), (0.5392, -1.434, 0.142), (0.3517, -1.372, 0.155), (0.6017, -1.369, 0.06413), (-0.4608, -1.153, -0.007762), (-0.4608, -1.416, 0.01303), (-0.6483, -1.355, 0.01536), (-0.3983, -1.346, 0.0006836), (-0.4651, -0.1478, 0.02114), (-0.4719, -0.3699, 0.2292), (-0.6594, -0.2937, 0.25), (-0.4082, -0.3283, 0.1226), (0.5392, -0.1531, -0.007771), (0.5392, -0.4031, -0.007771), (0.3517, -0.3406, -0.007771), (0.6017, -0.3406, -0.007771), (-1.211, -1.916, 0.01303), (0.6017, -2.104, 0.01417), (0.7892, -0.2781, -0.007771), (-1.024, -0.0898, -0.005466), (-1.211, -0.9031, -0.007771), (-0.3983, -2.112, 0.02643), (0.7892, -1.291, 0.01303), (-0.02333, -0.09058, -0.007771), (-0.2182, -0.2689, 0.06159), (-0.2108, -1.282, -0.00227), (-1.023, -1.094, -0.00227), (-0.02333, -1.099, 0.00519), (-1.211, -1.42, 0.01916), (0.1017, -2.112, 0.02643), (0.7892, -0.7781, -0.007771), (-0.5258, -0.08745, 0.00276), (-1.212, -0.4012, -0.001437), (-0.8983, -2.108, 0.01916), (0.7892, -1.803, 0.0336), (0.4767, -0.09058, -0.007771), (-0.2156, -0.7721, 0.02113), (-0.2108, -1.809, 0.2093), (-0.5233, -1.091, -0.007694), (0.4767, -1.119, 0.06413), (0.2892, -1.309, 0.155), (0.2892, -1.809, 0.1858), (-0.02333, -1.62, 0.09278), (0.4767, -1.622, 0.2518), (-0.7108, -1.291, 0.01303), (-0.7108, -1.809, 0.1728), (-1.023, -1.622, 0.155), (-0.5233, -1.619, 0.06413), (-0.7207, -0.2588, 0.1364), (-0.7207, -0.7596, 0.1328), (-1.033, -0.5783, 0.1224), (-0.5344, -0.5235, 0.3076), (0.2892, -0.2781, -0.007771), (0.2892, -0.7819, -0.001735), (-0.0307, -0.5814, 0.05256), (0.4767, -0.5906, -0.007771), (-1.211, -1.679, 0.03962), (0.3517, -2.11, 0.02337), (0.7892, -0.5281, -0.007771), (-0.7758, -0.08745, 0.00276), (-1.212, -0.6512, -0.001785), (-0.6483, -2.111, 0.02487), (0.7892, -1.55, 0.02643), (0.2267, -0.09058, -0.007771), (-0.2219, -0.5143, 0.1709), (-0.2108, -1.553, 0.03193), (-0.7733, -1.093, -0.003716), (0.2267, -1.119, 0.06413), (-1.211, -1.155, -0.004146), (-0.1483, -2.117, 0.04207), (0.7892, -1.031, -0.003716), (-0.2734, -0.0905, -0.00754), (-1.211, -0.1531, -0.007771), (-1.148, -2.095, -0.0005817), (0.7892, -2.037, 0.00605), (0.7267, -0.09058, -0.007771), (-0.2108, -1.028, -0.007771), (-0.2108, -2.058, 0.09603), (-0.2733, -1.091, -0.007771), (0.7267, -1.099, 0.00605), (0.2892, -1.558, 0.09438), (0.2892, -2.054, 0.04207), (0.2267, -1.62, 0.09278), (0.7267, -1.619, 0.06413), (-0.7108, -1.558, 0.09278), (-0.7108, -2.054, 0.04207), (-0.7733, -1.622, 0.155), (-0.2733, -1.617, 0.03758), (-0.7219, -0.4268, 0.3665), (-0.7115, -1.027, -0.005459), (-0.7844, -0.505, 0.3356), (-0.2844, -0.5768, 0.1758), (0.2892, -0.5281, -0.007771), (0.2892, -1.054, 0.03758), (0.2267, -0.5906, -0.007771), (0.7267, -0.5906, -0.007771), (0.5392, -0.7806, -0.003716), (0.5392, -1.05, 0.02643), (0.4767, -0.8488, 0.00519), (0.7267, -0.8411, -0.006898), (0.03814, -0.7771, -0.003524), (0.03917, -1.04, 0.01086), (-0.02396, -0.8403, -0.004637), (0.2267, -0.8488, 0.00519), (0.03665, -0.2749, 0.001787), (0.03251, -0.5198, 0.02935), (-0.02999, -0.3323, 0.03973), (0.2267, -0.3406, -0.007771), (-0.4698, -0.7669, 0.07567), (-0.4615, -1.027, -0.005466), (-0.5323, -0.8294, 0.0612), (-0.2771, -0.8359, 0.009154), (-0.9682, -0.7689, 0.05466), (-0.9608, -1.029, -0.006688), (-1.027, -0.8359, 0.01034), (-0.7807, -0.8314, 0.06141), (-0.9698, -0.2669, 0.07735), (-0.9719, -0.5026, 0.2176), (-1.032, -0.3294, 0.07735), (-0.7844, -0.2975, 0.2442), (-0.4608, -1.809, 0.1728), (-0.4608, -2.054, 0.04207), (-0.5233, -1.872, 0.1728), (-0.2733, -1.872, 0.1858), (-0.9608, -1.809, 0.142), (-0.9608, -2.045, 0.01916), (-1.023, -1.869, 0.06691), (-0.7733, -1.872, 0.155), (-0.9608, -1.299, 0.02487), (-0.9608, -1.559, 0.155), (-1.023, -1.365, 0.03193), (-0.7733, -1.362, 0.02643), (0.5392, -1.809, 0.1606), (0.5392, -2.049, 0.02487), (0.4767, -1.872, 0.155), (0.7267, -1.865, 0.03444), (0.03917, -1.809, 0.2518), (0.03917, -2.056, 0.06691), (-0.02333, -1.872, 0.2272), (0.2267, -1.872, 0.2093), (0.03917, -1.293, 0.01536), (0.03917, -1.554, 0.03758), (-0.02333, -1.349, 0.00605), (0.2267, -1.37, 0.08998), (0.5392, -1.308, 0.08965), (0.5392, -1.559, 0.2093), (0.4767, -1.372, 0.155), (0.7267, -1.362, 0.02643), (-0.4608, -1.283, -0.0005817), (-0.4608, -1.55, 0.02643), (-0.5233, -1.352, 0.01086), (-0.2733, -1.347, 0.0028), (-0.4707, -0.2658, 0.1069), (-0.4719, -0.48, 0.286), (-0.5344, -0.3077, 0.224), (-0.2832, -0.3283, 0.1053), (0.5392, -0.2781, -0.007771), (0.5392, -0.5281, -0.007771), (0.4767, -0.3406, -0.007771), (0.7267, -0.3406, -0.007771), (0.6642, -0.4031, -0.007771), (0.6642, -0.5281, -0.007771), (0.6017, -0.4656, -0.007771), (0.7267, -0.4656, -0.007771), (0.4142, -0.4031, -0.007771), (0.4142, -0.5281, -0.007771), (0.3517, -0.4656, -0.007771), (0.4767, -0.4656, -0.007771), (0.4142, -0.1531, -0.007771), (0.4142, -0.2781, -0.007771), (0.3517, -0.2156, -0.007771), (0.4767, -0.2156, -0.007771), (-0.3469, -0.3893, 0.1827), (-0.3469, -0.5138, 0.2108), (-0.4094, -0.4416, 0.2363), (-0.2844, -0.4518, 0.186), (-0.5969, -0.336, 0.3076), (-0.5969, -0.4351, 0.3539), (-0.6594, -0.3726, 0.3539), (-0.5344, -0.3985, 0.3076), (-0.5925, -0.1448, 0.03271), (-0.5957, -0.2604, 0.1339), (-0.6582, -0.2033, 0.07729), (-0.5307, -0.2064, 0.06711), (-0.3358, -1.412, 0.00605), (-0.3358, -1.549, 0.02487), (-0.3983, -1.48, 0.01536), (-0.2733, -1.483, 0.01916), (-0.5858, -1.423, 0.02337), (-0.5858, -1.556, 0.06413), (-0.6483, -1.492, 0.03758), (-0.5233, -1.487, 0.02643), (-0.5858, -1.154, -0.006898), (-0.5858, -1.286, 0.00519), (-0.6483, -1.221, 0.0006836), (-0.5233, -1.218, -0.003716), (0.6642, -1.431, 0.06413), (0.6642, -1.558, 0.09438), (0.6017, -1.497, 0.142), (0.7267, -1.492, 0.03962), (0.4142, -1.434, 0.1728), (0.4142, -1.559, 0.2093), (0.3517, -1.497, 0.155), (0.4767, -1.497, 0.1858), (0.4142, -1.184, 0.142), (0.4142, -1.309, 0.155), (0.3517, -1.247, 0.1728), (0.4767, -1.245, 0.09438), (0.1642, -1.428, 0.0336), (0.1642, -1.554, 0.03758), (0.1017, -1.486, 0.02487), (0.2267, -1.492, 0.03962), (-0.08583, -1.418, 0.01536), (-0.08583, -1.554, 0.03758), (-0.1483, -1.486, 0.02487), (-0.02333, -1.486, 0.02487), (-0.08583, -1.157, -0.001735), (-0.08583, -1.282, -0.001735), (-0.1483, -1.216, -0.006688), (-0.02333, -1.224, 0.00605), (0.1642, -1.934, 0.1673), (0.1642, -2.054, 0.04207), (0.1017, -1.995, 0.09603), (0.2267, -1.995, 0.09603), (-0.08583, -1.934, 0.2093), (-0.08583, -2.058, 0.09603), (-0.1483, -1.997, 0.1673), (-0.02333, -1.997, 0.142), (-0.08583, -1.684, 0.1606), (-0.08583, -1.809, 0.2272), (-0.1483, -1.747, 0.1673), (-0.02333, -1.747, 0.2272), (0.6642, -1.928, 0.03444), (0.6642, -2.045, 0.01916), (0.6017, -1.99, 0.03444), (0.7267, -1.983, 0.01916), (0.4142, -1.933, 0.09603), (0.4142, -2.05, 0.02643), (0.3517, -1.994, 0.06691), (0.4767, -1.992, 0.04207), (0.4142, -1.684, 0.2272), (0.4142, -1.809, 0.1788), (0.3517, -1.747, 0.1788), (0.4767, -1.747, 0.2272), (-0.8358, -1.431, 0.06413), (-0.8358, -1.559, 0.142), (-0.8983, -1.497, 0.125), (-0.7733, -1.494, 0.06413), (-1.086, -1.428, 0.03235), (-1.086, -1.558, 0.08965), (-1.148, -1.49, 0.03235), (-1.023, -1.495, 0.08949), (-1.086, -1.16, 0.0028), (-1.086, -1.295, 0.01916), (-1.148, -1.224, 0.00605), (-1.023, -1.229, 0.01417), (-0.8358, -1.933, 0.09124), (-0.8358, -2.053, 0.03444), (-0.8983, -1.99, 0.03444), (-0.7733, -1.995, 0.09124), (-1.086, -1.925, 0.02643), (-1.086, -2.04, 0.01086), (-1.148, -1.979, 0.01303), (-1.023, -1.985, 0.02337), (-1.086, -1.684, 0.125), (-1.086, -1.806, 0.06691), (-1.148, -1.744, 0.06691), (-1.023, -1.747, 0.142), (-0.3358, -1.934, 0.155), (-0.3358, -2.056, 0.06691), (-0.3983, -1.995, 0.09603), (-0.2733, -1.997, 0.142), (-0.5858, -1.934, 0.155), (-0.5858, -2.054, 0.04207), (-0.6483, -1.995, 0.09603), (-0.5233, -1.995, 0.09603), (-0.5858, -1.684, 0.142), (-0.5858, -1.809, 0.1728), (-0.6483, -1.747, 0.1728), (-0.5233, -1.747, 0.155), (-0.8469, -0.3509, 0.279), (-0.8469, -0.4553, 0.3234), (-0.9094, -0.4216, 0.2666), (-0.7844, -0.3799, 0.3428), (-1.093, -0.3939, 0.05936), (-1.093, -0.5189, 0.06809), (-1.153, -0.4603, 0.02385), (-1.033, -0.4533, 0.1227), (-1.087, -0.1518, -0.00399), (-1.091, -0.2721, 0.02194), (-1.149, -0.2143, -0.00399), (-1.028, -0.2096, 0.02194), (-0.8401, -0.8978, 0.01715), (-0.8359, -1.029, -0.00667), (-0.8996, -0.964, -0.003104), (-0.7749, -0.9637, -0.002116), (-1.086, -0.9023, -0.005466), (-1.086, -1.028, -0.00739), (-1.148, -0.9656, -0.007771), (-1.023, -0.9655, -0.00754), (-1.093, -0.6439, 0.05748), (-1.091, -0.7721, 0.01862), (-1.152, -0.7109, 0.01191), (-1.032, -0.7044, 0.0749), (-0.3374, -0.9012, -0.002116), (-0.3358, -1.028, -0.007771), (-0.3994, -0.9643, -0.00399), (-0.2733, -0.9656, -0.007694), (-0.5932, -0.8939, 0.03204), (-0.5874, -1.026, -0.002116), (-0.6521, -0.9609, 0.006181), (-0.5271, -0.9609, 0.006162), (-0.5969, -0.5862, 0.3012), (-0.5969, -0.7573, 0.161), (-0.6594, -0.6687, 0.25), (-0.5344, -0.6842, 0.2002), (0.1629, -0.4015, -0.003104), (0.1629, -0.5265, -0.003104), (0.09739, -0.4603, 0.008049), (0.2266, -0.4655, -0.00754), (-0.09572, -0.3908, 0.09199), (-0.09572, -0.5158, 0.09846), (-0.1594, -0.4518, 0.1504), (-0.03322, -0.4533, 0.06889), (-0.0871, -0.1515, -0.003104), (-0.09249, -0.2698, 0.04085), (-0.1526, -0.2103, 0.02114), (-0.02585, -0.2124, 0.002045), (0.1642, -0.9148, 0.01086), (0.1642, -1.05, 0.02643), (0.1017, -0.9787, 0.01303), (0.2267, -0.9852, 0.02337), (-0.08585, -0.9034, -0.007173), (-0.08583, -1.031, -0.003716), (-0.1483, -0.9656, -0.007762), (-0.02333, -0.9701, -0.0005817), (-0.09481, -0.6419, 0.06933), (-0.08962, -0.7734, 0.009154), (-0.1557, -0.7064, 0.05232), (-0.02814, -0.7096, 0.01636), (0.6642, -0.9084, 0.0006836), (0.6642, -1.04, 0.01086), (0.6017, -0.9787, 0.01303), (0.7267, -0.9701, -0.0005817), (0.4142, -0.9177, 0.01536), (0.4142, -1.054, 0.03758), (0.3517, -0.9862, 0.02487), (0.4767, -0.9852, 0.02337), (0.4142, -0.6531, -0.007771), (0.4142, -0.7819, -0.001735), (0.3517, -0.7163, -0.006688), (0.4767, -0.7161, -0.006898), (0.6642, -0.6531, -0.007771), (0.6642, -0.7784, -0.007248), (0.6017, -0.7156, -0.007762), (0.7267, -0.7156, -0.007771), (0.1641, -0.653, -0.00754), (0.1642, -0.7806, -0.003716), (0.101, -0.7148, -0.005461), (0.2267, -0.7161, -0.006898), (0.1642, -0.1531, -0.007771), (0.1641, -0.278, -0.00754), (0.1016, -0.2155, -0.00754), (0.2267, -0.2156, -0.007771), (-0.3469, -0.6393, 0.1735), (-0.3432, -0.7689, 0.05332), (-0.4082, -0.7033, 0.1204), (-0.2823, -0.7044, 0.07299), (-0.8469, -0.602, 0.2563), (-0.8457, -0.7649, 0.1072), (-0.9082, -0.6998, 0.1258), (-0.7844, -0.6729, 0.2389), (-0.8401, -0.1478, 0.02445), (-0.8457, -0.2639, 0.1257), (-0.9057, -0.2064, 0.05969), (-0.7807, -0.2064, 0.06873), (-0.3358, -1.683, 0.09278), (-0.3358, -1.809, 0.1728), (-0.3983, -1.747, 0.155), (-0.2733, -1.747, 0.155), (-0.8358, -1.684, 0.1728), (-0.8358, -1.809, 0.155), (-0.8983, -1.747, 0.1728), (-0.7733, -1.747, 0.1728), (-0.8358, -1.161, 0.00519), (-0.8358, -1.298, 0.02337), (-0.8983, -1.23, 0.01536), (-0.7733, -1.227, 0.01086), (0.6642, -1.684, 0.125), (0.6642, -1.808, 0.09106), (0.6017, -1.747, 0.1606), (0.7267, -1.745, 0.08631), (0.1642, -1.684, 0.1673), (0.1642, -1.809, 0.2518), (0.1017, -1.747, 0.2272), (0.2267, -1.747, 0.2093), (0.1642, -1.179, 0.03962), (0.1642, -1.304, 0.03962), (0.1017, -1.236, 0.02487), (0.2267, -1.245, 0.09438), (0.6642, -1.17, 0.01916), (0.6642, -1.3, 0.02643), (0.6017, -1.24, 0.03235), (0.7267, -1.229, 0.01417), (-0.3358, -1.153, -0.007771), (-0.3358, -1.279, -0.005612), (-0.3983, -1.216, -0.007248), (-0.2733, -1.216, -0.00739), (-0.3383, -0.1499, 0.00276), (-0.3432, -0.2689, 0.06374), (-0.405, -0.2073, 0.04085), (-0.2776, -0.2103, 0.02445), (0.6642, -0.1531, -0.007771), (0.6642, -0.2781, -0.007771), (0.6017, -0.2156, -0.007771), (0.7267, -0.2156, -0.007771), (0.7267, -0.2781, -0.007771), (0.6017, -0.2781, -0.007771), (0.6017, -0.1531, -0.007771), (-0.2807, -0.2689, 0.06159), (-0.4073, -0.2669, 0.07693), (-0.4021, -0.1484, 0.01248), (-0.2733, -1.281, -0.003716), (-0.3983, -1.28, -0.004146), (-0.3983, -1.153, -0.007771), (0.7267, -1.295, 0.01916), (0.6017, -1.304, 0.03962), (0.6017, -1.175, 0.02643), (0.2267, -1.308, 0.09438), (0.1017, -1.299, 0.02487), (0.1017, -1.174, 0.02487), (0.2267, -1.809, 0.2272), (0.1017, -1.809, 0.2518), (0.1017, -1.684, 0.1673), (0.7267, -1.806, 0.06691), (0.6017, -1.809, 0.142), (0.6017, -1.684, 0.1673), (-0.7733, -1.295, 0.01916), (-0.8983, -1.299, 0.02487), (-0.8983, -1.162, 0.00605), (-0.7733, -1.809, 0.1728), (-0.8983, -1.809, 0.155), (-0.8983, -1.684, 0.1728), (-0.2733, -1.809, 0.1788), (-0.3983, -1.809, 0.1728), (-0.3983, -1.683, 0.09278), (-0.7832, -0.2603, 0.1341), (-0.9082, -0.2658, 0.1078), (-0.9026, -0.1478, 0.02228), (-0.7832, -0.7613, 0.1274), (-0.9073, -0.7669, 0.07586), (-0.9094, -0.6202, 0.224), (-0.28, -0.7698, 0.03726), (-0.4057, -0.7689, 0.06115), (-0.4094, -0.6347, 0.202), (0.2267, -0.2781, -0.007771), (0.1006, -0.2768, -0.00399), (0.1017, -0.1531, -0.007771), (0.2267, -0.7816, -0.00227), (0.1016, -0.7794, -0.005388), (0.1004, -0.6515, -0.003104), (0.7267, -0.7781, -0.007771), (0.6017, -0.7794, -0.005612), (0.6017, -0.6531, -0.007771), (0.4767, -0.7816, -0.00227), (0.3517, -0.7819, -0.001735), (0.3517, -0.6531, -0.007771), (0.4767, -1.053, 0.03193), (0.3517, -1.054, 0.03758), (0.3517, -0.9177, 0.01536), (0.7267, -1.035, 0.0028), (0.6017, -1.045, 0.01916), (0.6017, -0.9118, 0.00605), (-0.02585, -0.7749, 0.001495), (-0.1526, -0.7728, 0.01626), (-0.1582, -0.6408, 0.09133), (-0.02333, -1.035, 0.0028), (-0.1483, -1.028, -0.00739), (-0.1484, -0.903, -0.00754), (0.2267, -1.053, 0.03193), (0.1017, -1.045, 0.01916), (0.1017, -0.9118, 0.00605), (-0.02814, -0.2721, 0.01922), (-0.1557, -0.2689, 0.05623), (-0.1499, -0.1512, -0.001596), (-0.03231, -0.5169, 0.06486), (-0.1594, -0.5143, 0.1507), (-0.1594, -0.3893, 0.1414), (0.2267, -0.5281, -0.007694), (0.09788, -0.5234, 0.006214), (0.09788, -0.3984, 0.006162), (-0.5332, -0.765, 0.1062), (-0.6582, -0.7596, 0.1328), (-0.6594, -0.5803, 0.3162), (-0.5246, -1.027, -0.003104), (-0.6496, -1.027, -0.003104), (-0.655, -0.8948, 0.02901), (-0.2733, -1.028, -0.007771), (-0.3984, -1.028, -0.00754), (-0.4008, -0.8999, 0.001495), (-1.03, -0.7698, 0.03914), (-1.151, -0.7749, 0.001842), (-1.153, -0.6478, 0.02048), (-1.023, -1.029, -0.006898), (-1.148, -1.028, -0.007762), (-1.148, -0.903, -0.00754), (-0.7734, -1.028, -0.00716), (-0.8983, -1.029, -0.006612), (-0.9021, -0.8984, 0.01034), (-1.03, -0.2698, 0.04291), (-1.151, -0.2749, 0.003088), (-1.148, -0.153, -0.00754), (-1.033, -0.5158, 0.1256), (-1.153, -0.5228, 0.02385), (-1.153, -0.3978, 0.02186), (-0.7844, -0.4351, 0.3539), (-0.9094, -0.48, 0.2789), (-0.9094, -0.3702, 0.224), (-0.5233, -1.809, 0.1728), (-0.6483, -1.809, 0.1728), (-0.6483, -1.684, 0.155), (-0.5233, -2.054, 0.04207), (-0.6483, -2.054, 0.04207), (-0.6483, -1.934, 0.155), (-0.2733, -2.058, 0.09124), (-0.3983, -2.054, 0.04207), (-0.3983, -1.934, 0.155), (-1.023, -1.808, 0.09124), (-1.148, -1.803, 0.03444), (-1.148, -1.683, 0.08631), (-1.023, -2.042, 0.01417), (-1.148, -2.037, 0.00605), (-1.148, -1.92, 0.01916), (-0.7733, -2.054, 0.04207), (-0.8983, -2.05, 0.02643), (-0.8983, -1.931, 0.06691), (-1.023, -1.298, 0.02337), (-1.148, -1.291, 0.01303), (-1.148, -1.158, -0.0005817), (-1.023, -1.559, 0.142), (-1.148, -1.556, 0.06413), (-1.148, -1.425, 0.02643), (-0.7733, -1.558, 0.09387), (-0.8983, -1.559, 0.155), (-0.8983, -1.433, 0.0853), (0.4767, -1.809, 0.1858), (0.3517, -1.809, 0.1728), (0.3517, -1.684, 0.1673), (0.4767, -2.049, 0.02487), (0.3517, -2.053, 0.03444), (0.3517, -1.933, 0.09603), (0.7267, -2.041, 0.01303), (0.6017, -2.048, 0.02337), (0.6017, -1.931, 0.06691), (-0.02333, -1.809, 0.2518), (-0.1483, -1.809, 0.2272), (-0.1483, -1.684, 0.142), (-0.02333, -2.058, 0.09124), (-0.1483, -2.058, 0.09603), (-0.1483, -1.934, 0.2272), (0.2267, -2.054, 0.04207), (0.1017, -2.054, 0.04207), (0.1017, -1.934, 0.1673), (-0.02333, -1.287, 0.00605), (-0.1483, -1.282, -0.001735), (-0.1483, -1.154, -0.006688), (-0.02333, -1.554, 0.03758), (-0.1483, -1.554, 0.03758), (-0.1483, -1.418, 0.01536), (0.2267, -1.554, 0.03962), (0.1017, -1.554, 0.03758), (0.1017, -1.423, 0.02337), (0.4767, -1.309, 0.142), (0.3517, -1.309, 0.1728), (0.3517, -1.184, 0.155), (0.4767, -1.559, 0.2272), (0.3517, -1.559, 0.1606), (0.3517, -1.434, 0.155), (0.7267, -1.554, 0.03962), (0.6017, -1.559, 0.1606), (0.6017, -1.433, 0.08965), (-0.5233, -1.285, 0.0028), (-0.6483, -1.287, 0.00605), (-0.6483, -1.155, -0.004146), (-0.5233, -1.553, 0.03235), (-0.6483, -1.558, 0.08843), (-0.6483, -1.424, 0.02487), (-0.2733, -1.55, 0.02643), (-0.3983, -1.549, 0.02487), (-0.3983, -1.412, 0.00605), (-0.5332, -0.264, 0.1253), (-0.6594, -0.2553, 0.1673), (-0.6557, -0.1439, 0.03516), (-0.5344, -0.4553, 0.3234), (-0.6594, -0.4268, 0.3665), (-0.6594, -0.3303, 0.3162), (-0.2844, -0.5143, 0.1893), (-0.4094, -0.5019, 0.2458), (-0.4094, -0.3847, 0.202), (0.4767, -0.2781, -0.007771), (0.3517, -0.2781, -0.007771), (0.3517, -0.1531, -0.007771), (0.4767, -0.5281, -0.007771), (0.3517, -0.5281, -0.007771), (0.3517, -0.4031, -0.007771), (0.7267, -0.5281, -0.007771), (0.6017, -0.5281, -0.007771), (0.6017, -0.4031, -0.007771), (0.7267, -0.4031, -0.007771), (0.4767, -0.4031, -0.007771), (0.4767, -0.1531, -0.007771), (-0.2844, -0.3893, 0.1673), (-0.5344, -0.3509, 0.279), (-0.5281, -0.1471, 0.0263), (-0.2733, -1.415, 0.01086), (-0.5233, -1.42, 0.01916), (-0.5233, -1.153, -0.00739), (0.7267, -1.428, 0.03235), (0.4767, -1.434, 0.155), (0.4767, -1.183, 0.08965), (0.2267, -1.431, 0.06691), (-0.02333, -1.418, 0.01536), (-0.02333, -1.162, 0.00605), (0.2267, -1.934, 0.1606), (-0.02333, -1.934, 0.1673), (-0.02333, -1.684, 0.1673), (0.7267, -1.925, 0.02643), (0.4767, -1.933, 0.09603), (0.4767, -1.684, 0.2518), (-0.7733, -1.428, 0.03235), (-1.023, -1.431, 0.06413), (-1.023, -1.161, 0.00519), (-0.7733, -1.934, 0.142), (-1.023, -1.928, 0.03444), (-1.023, -1.684, 0.155), (-0.2733, -1.934, 0.1606), (-0.5233, -1.934, 0.155), (-0.5233, -1.683, 0.09387), (-0.7844, -0.336, 0.3076), (-1.033, -0.3908, 0.1077), (-1.026, -0.1499, 0.003145), (-0.7776, -0.8978, 0.01887), (-1.025, -0.9015, -0.003104), (-1.033, -0.6408, 0.1066), (-0.2746, -0.9015, -0.003104), (-0.53, -0.8948, 0.02638), (-0.5344, -0.602, 0.2563), (0.2267, -0.4031, -0.007694), (-0.03231, -0.3919, 0.0606), (-0.02396, -0.1523, -0.005466), (0.2267, -0.9169, 0.01417), (-0.02333, -0.9054, -0.004146), (-0.02999, -0.6448, 0.03737), (0.7267, -0.9054, -0.004146), (0.4767, -0.9169, 0.01417), (0.4767, -0.6531, -0.007771), (0.7267, -0.6531, -0.007771), (0.2267, -0.6531, -0.007771), (0.2267, -0.1531, -0.007771), (-0.2832, -0.6408, 0.1125), (-0.7844, -0.5862, 0.3012), (-0.7781, -0.1471, 0.0263), (-0.2733, -1.683, 0.09278), (-0.7733, -1.684, 0.1728), (-0.7733, -1.16, 0.0028), (0.7267, -1.683, 0.08631), (0.2267, -1.684, 0.1606), (0.2267, -1.183, 0.08965), (0.7267, -1.165, 0.01086), (-0.2733, -1.153, -0.007771), (-0.2749, -0.1512, -0.0007887), (0.7267, -0.1531, -0.007771)], [], [(1088, 291, 3, 492), (1087, 297, 7, 488), (1086, 298, 8, 495), (1085, 295, 6, 496), (1084, 313, 20, 484), (1083, 314, 21, 499), (1082, 307, 15, 500), (1081, 317, 19, 483), (1080, 318, 22, 503), (1079, 310, 18, 504), (1078, 321, 12, 476), (1077, 322, 23, 507), (1076, 309, 17, 508), (1075, 325, 16, 480), (1074, 326, 24, 511), (1073, 303, 11, 512), (1072, 369, 64, 472), (1071, 370, 65, 515), (1070, 343, 39, 516), (1069, 373, 63, 471), (1068, 374, 66, 519), (1067, 366, 62, 520), (1066, 377, 32, 440), (1065, 378, 67, 523), (1064, 365, 61, 524), (1063, 381, 60, 468), (1062, 382, 68, 527), (1061, 349, 45, 528), (1060, 385, 59, 467), (1059, 386, 69, 531), (1058, 362, 58, 532), (1057, 389, 28, 436), (1056, 390, 70, 535), (1055, 361, 57, 536), (1054, 393, 56, 464), (1053, 394, 71, 539), (1052, 350, 46, 540), (1051, 397, 55, 463), (1050, 398, 72, 543), (1049, 358, 54, 544), (1048, 401, 35, 443), (1047, 402, 73, 547), (1046, 357, 53, 548), (1045, 405, 52, 460), (1044, 406, 74, 551), (1043, 347, 43, 552), (1042, 409, 51, 459), (1041, 410, 75, 555), (1040, 354, 50, 556), (1039, 413, 36, 444), (1038, 414, 76, 559), (1037, 353, 49, 560), (1036, 417, 48, 456), (1035, 418, 77, 563), (1034, 335, 31, 564), (1033, 421, 47, 455), (1032, 422, 78, 567), (1031, 338, 34, 568), (1030, 425, 40, 448), (1029, 426, 79, 571), (1028, 337, 33, 572), (1027, 429, 44, 452), (1026, 430, 80, 575), (1025, 331, 27, 576), (1024, 577, 224, 432), (1023, 578, 225, 579), (1022, 475, 123, 580), (1021, 581, 223, 431), (1020, 582, 226, 583), (1019, 574, 222, 584), (1018, 585, 100, 308), (1017, 586, 227, 587), (1016, 573, 221, 588), (1015, 589, 220, 428), (1014, 590, 228, 591), (1013, 481, 129, 592), (1012, 593, 219, 427), (1011, 594, 229, 595), (1010, 570, 218, 596), (1009, 597, 96, 304), (1008, 598, 230, 599), (1007, 569, 217, 600), (1006, 601, 216, 424), (1005, 602, 231, 603), (1004, 482, 130, 604), (1003, 605, 215, 423), (1002, 606, 232, 607), (1001, 566, 214, 608), (1000, 609, 103, 311), (999, 610, 233, 611), (998, 565, 213, 612), (997, 613, 212, 420), (996, 614, 234, 615), (995, 479, 127, 616), (994, 617, 211, 419), (993, 618, 235, 619), (992, 562, 210, 620), (991, 621, 104, 312), (990, 622, 236, 623), (989, 561, 209, 624), (988, 625, 208, 416), (987, 626, 237, 627), (986, 497, 145, 628), (985, 629, 207, 415), (984, 630, 238, 631), (983, 558, 206, 632), (982, 633, 92, 300), (981, 634, 239, 635), (980, 557, 205, 636), (979, 637, 204, 412), (978, 638, 240, 639), (977, 498, 146, 640), (976, 641, 203, 411), (975, 642, 241, 643), (974, 554, 202, 644), (973, 645, 107, 315), (972, 646, 242, 647), (971, 553, 201, 648), (970, 649, 200, 408), (969, 650, 243, 651), (968, 491, 139, 652), (967, 653, 199, 407), (966, 654, 244, 655), (965, 550, 198, 656), (964, 657, 108, 316), (963, 658, 245, 659), (962, 549, 197, 660), (961, 661, 196, 404), (960, 662, 246, 663), (959, 501, 149, 664), (958, 665, 195, 403), (957, 666, 247, 667), (956, 546, 194, 668), (955, 669, 91, 299), (954, 670, 248, 671), (953, 545, 193, 672), (952, 673, 192, 400), (951, 674, 249, 675), (950, 502, 150, 676), (949, 677, 191, 399), (948, 678, 250, 679), (947, 542, 190, 680), (946, 681, 111, 319), (945, 682, 251, 683), (944, 541, 189, 684), (943, 685, 188, 396), (942, 686, 252, 687), (941, 494, 142, 688), (940, 689, 187, 395), (939, 690, 253, 691), (938, 538, 186, 692), (937, 693, 112, 320), (936, 694, 254, 695), (935, 537, 185, 696), (934, 697, 184, 392), (933, 698, 255, 699), (932, 505, 153, 700), (931, 701, 183, 391), (930, 702, 256, 703), (929, 534, 182, 704), (928, 705, 84, 292), (927, 706, 257, 707), (926, 533, 181, 708), (925, 709, 180, 388), (924, 710, 258, 711), (923, 506, 154, 712), (922, 713, 179, 387), (921, 714, 259, 715), (920, 530, 178, 716), (919, 717, 115, 323), (918, 718, 260, 719), (917, 529, 177, 720), (916, 721, 176, 384), (915, 722, 261, 723), (914, 493, 141, 724), (913, 725, 175, 383), (912, 726, 262, 727), (911, 526, 174, 728), (910, 729, 116, 324), (909, 730, 263, 731), (908, 525, 173, 732), (907, 733, 172, 380), (906, 734, 264, 735), (905, 509, 157, 736), (904, 737, 171, 379), (903, 738, 265, 739), (902, 522, 170, 740), (901, 741, 88, 296), (900, 742, 266, 743), (899, 521, 169, 744), (898, 745, 168, 376), (897, 746, 267, 747), (896, 510, 158, 748), (895, 749, 167, 375), (894, 750, 268, 751), (893, 518, 166, 752), (892, 753, 119, 327), (891, 754, 269, 755), (890, 517, 165, 756), (889, 757, 164, 372), (888, 758, 270, 759), (887, 487, 135, 760), (886, 761, 163, 371), (885, 762, 271, 763), (884, 514, 162, 764), (883, 765, 120, 328), (882, 766, 272, 767), (881, 513, 161, 768), (880, 769, 160, 368), (879, 770, 273, 771), (878, 447, 95, 772), (877, 773, 159, 367), (876, 774, 274, 775), (875, 470, 118, 776), (874, 777, 128, 336), (873, 778, 275, 779), (872, 469, 117, 780), (871, 781, 156, 364), (870, 782, 276, 783), (869, 453, 101, 784), (868, 785, 155, 363), (867, 786, 277, 787), (866, 466, 114, 788), (865, 789, 124, 332), (864, 790, 278, 791), (863, 465, 113, 792), (862, 793, 152, 360), (861, 794, 279, 795), (860, 454, 102, 796), (859, 797, 151, 359), (858, 798, 280, 799), (857, 462, 110, 800), (856, 801, 131, 339), (855, 802, 281, 803), (854, 461, 109, 804), (853, 805, 148, 356), (852, 806, 282, 807), (851, 451, 99, 808), (850, 809, 147, 355), (849, 810, 283, 811), (848, 458, 106, 812), (847, 813, 132, 340), (846, 814, 284, 815), (845, 457, 105, 816), (844, 817, 144, 352), (843, 818, 285, 819), (842, 439, 87, 820), (841, 821, 143, 351), (840, 822, 286, 823), (839, 442, 90, 824), (838, 825, 136, 344), (837, 826, 287, 827), (836, 441, 89, 828), (835, 829, 140, 348), (834, 830, 288, 831), (833, 435, 83, 832), (830, 833, 832, 288), (224, 576, 833, 830), (576, 27, 435, 833), (573, 834, 831, 221), (80, 432, 834, 573), (432, 224, 830, 834), (429, 835, 348, 44), (221, 831, 835, 429), (831, 288, 829, 835), (826, 836, 828, 287), (220, 572, 836, 826), (572, 33, 441, 836), (569, 837, 827, 217), (79, 428, 837, 569), (428, 220, 826, 837), (425, 838, 344, 40), (217, 827, 838, 425), (827, 287, 825, 838), (822, 839, 824, 286), (216, 568, 839, 822), (568, 34, 442, 839), (565, 840, 823, 213), (78, 424, 840, 565), (424, 216, 822, 840), (421, 841, 351, 47), (213, 823, 841, 421), (823, 286, 821, 841), (818, 842, 820, 285), (212, 564, 842, 818), (564, 31, 439, 842), (561, 843, 819, 209), (77, 420, 843, 561), (420, 212, 818, 843), (417, 844, 352, 48), (209, 819, 844, 417), (819, 285, 817, 844), (814, 845, 816, 284), (208, 560, 845, 814), (560, 49, 457, 845), (557, 846, 815, 205), (76, 416, 846, 557), (416, 208, 814, 846), (413, 847, 340, 36), (205, 815, 847, 413), (815, 284, 813, 847), (810, 848, 812, 283), (204, 556, 848, 810), (556, 50, 458, 848), (553, 849, 811, 201), (75, 412, 849, 553), (412, 204, 810, 849), (409, 850, 355, 51), (201, 811, 850, 409), (811, 283, 809, 850), (806, 851, 808, 282), (200, 552, 851, 806), (552, 43, 451, 851), (549, 852, 807, 197), (74, 408, 852, 549), (408, 200, 806, 852), (405, 853, 356, 52), (197, 807, 853, 405), (807, 282, 805, 853), (802, 854, 804, 281), (196, 548, 854, 802), (548, 53, 461, 854), (545, 855, 803, 193), (73, 404, 855, 545), (404, 196, 802, 855), (401, 856, 339, 35), (193, 803, 856, 401), (803, 281, 801, 856), (798, 857, 800, 280), (192, 544, 857, 798), (544, 54, 462, 857), (541, 858, 799, 189), (72, 400, 858, 541), (400, 192, 798, 858), (397, 859, 359, 55), (189, 799, 859, 397), (799, 280, 797, 859), (794, 860, 796, 279), (188, 540, 860, 794), (540, 46, 454, 860), (537, 861, 795, 185), (71, 396, 861, 537), (396, 188, 794, 861), (393, 862, 360, 56), (185, 795, 862, 393), (795, 279, 793, 862), (790, 863, 792, 278), (184, 536, 863, 790), (536, 57, 465, 863), (533, 864, 791, 181), (70, 392, 864, 533), (392, 184, 790, 864), (389, 865, 332, 28), (181, 791, 865, 389), (791, 278, 789, 865), (786, 866, 788, 277), (180, 532, 866, 786), (532, 58, 466, 866), (529, 867, 787, 177), (69, 388, 867, 529), (388, 180, 786, 867), (385, 868, 363, 59), (177, 787, 868, 385), (787, 277, 785, 868), (782, 869, 784, 276), (176, 528, 869, 782), (528, 45, 453, 869), (525, 870, 783, 173), (68, 384, 870, 525), (384, 176, 782, 870), (381, 871, 364, 60), (173, 783, 871, 381), (783, 276, 781, 871), (778, 872, 780, 275), (172, 524, 872, 778), (524, 61, 469, 872), (521, 873, 779, 169), (67, 380, 873, 521), (380, 172, 778, 873), (377, 874, 336, 32), (169, 779, 874, 377), (779, 275, 777, 874), (774, 875, 776, 274), (168, 520, 875, 774), (520, 62, 470, 875), (517, 876, 775, 165), (66, 376, 876, 517), (376, 168, 774, 876), (373, 877, 367, 63), (165, 775, 877, 373), (775, 274, 773, 877), (770, 878, 772, 273), (164, 516, 878, 770), (516, 39, 447, 878), (513, 879, 771, 161), (65, 372, 879, 513), (372, 164, 770, 879), (369, 880, 368, 64), (161, 771, 880, 369), (771, 273, 769, 880), (766, 881, 768, 272), (163, 515, 881, 766), (515, 65, 513, 881), (470, 882, 767, 118), (62, 371, 882, 470), (371, 163, 766, 882), (326, 883, 328, 24), (118, 767, 883, 326), (767, 272, 765, 883), (762, 884, 764, 271), (104, 456, 884, 762), (456, 48, 514, 884), (510, 885, 763, 158), (20, 312, 885, 510), (312, 104, 762, 885), (366, 886, 371, 62), (158, 763, 886, 366), (763, 271, 761, 886), (758, 887, 760, 270), (144, 496, 887, 758), (496, 6, 487, 887), (514, 888, 759, 162), (48, 352, 888, 514), (352, 144, 758, 888), (370, 889, 372, 65), (162, 759, 889, 370), (759, 270, 757, 889), (754, 890, 756, 269), (167, 519, 890, 754), (519, 66, 517, 890), (453, 891, 755, 101), (45, 375, 891, 453), (375, 167, 754, 891), (309, 892, 327, 17), (101, 755, 892, 309), (755, 269, 753, 892), (750, 893, 752, 268), (92, 444, 893, 750), (444, 36, 518, 893), (493, 894, 751, 141), (8, 300, 894, 493), (300, 92, 750, 894), (349, 895, 375, 45), (141, 751, 895, 349), (751, 268, 749, 895), (746, 896, 748, 267), (132, 484, 896, 746), (484, 20, 510, 896), (518, 897, 747, 166), (36, 340, 897, 518), (340, 132, 746, 897), (374, 898, 376, 66), (166, 747, 898, 374), (747, 267, 745, 898), (742, 899, 744, 266), (171, 523, 899, 742), (523, 67, 521, 899), (441, 900, 743, 89), (33, 379, 900, 441), (379, 171, 742, 900), (297, 901, 296, 7), (89, 743, 901, 297), (743, 266, 741, 901), (738, 902, 740, 265), (119, 471, 902, 738), (471, 63, 522, 902), (481, 903, 739, 129), (17, 327, 903, 481), (327, 119, 738, 903), (337, 904, 379, 33), (129, 739, 904, 337), (739, 265, 737, 904), (734, 905, 736, 264), (159, 511, 905, 734), (511, 24, 509, 905), (522, 906, 735, 170), (63, 367, 906, 522), (367, 159, 734, 906), (378, 907, 380, 67), (170, 735, 907, 378), (735, 264, 733, 907), (730, 908, 732, 263), (175, 527, 908, 730), (527, 68, 525, 908), (466, 909, 731, 114), (58, 383, 909, 466), (383, 175, 730, 909), (322, 910, 324, 23), (114, 731, 910, 322), (731, 263, 729, 910), (726, 911, 728, 262), (103, 455, 911, 726), (455, 47, 526, 911), (506, 912, 727, 154), (19, 311, 912, 506), (311, 103, 726, 912), (362, 913, 383, 58), (154, 727, 913, 362), (727, 262, 725, 913), (722, 914, 724, 261), (143, 495, 914, 722), (495, 8, 493, 914), (526, 915, 723, 174), (47, 351, 915, 526), (351, 143, 722, 915), (382, 916, 384, 68), (174, 723, 916, 382), (723, 261, 721, 916), (718, 917, 720, 260), (179, 531, 917, 718), (531, 69, 529, 917), (333, 918, 719, 125), (29, 387, 918, 333), (387, 179, 718, 918), (477, 919, 323, 13), (125, 719, 919, 477), (719, 260, 717, 919), (714, 920, 716, 259), (91, 443, 920, 714), (443, 35, 530, 920), (293, 921, 715, 85), (4, 299, 921, 293), (299, 91, 714, 921), (437, 922, 387, 29), (85, 715, 922, 437), (715, 259, 713, 922), (710, 923, 712, 258), (131, 483, 923, 710), (483, 19, 506, 923), (530, 924, 711, 178), (35, 339, 924, 530), (339, 131, 710, 924), (386, 925, 388, 69), (178, 711, 925, 386), (711, 258, 709, 925), (706, 926, 708, 257), (183, 535, 926, 706), (535, 70, 533, 926), (345, 927, 707, 137), (41, 391, 927, 345), (391, 183, 706, 927), (489, 928, 292, 2), (137, 707, 928, 489), (707, 257, 705, 928), (702, 929, 704, 256), (115, 467, 929, 702), (467, 59, 534, 929), (305, 930, 703, 97), (13, 323, 930, 305), (323, 115, 702, 930), (449, 931, 391, 41), (97, 703, 931, 449), (703, 256, 701, 931), (698, 932, 700, 255), (155, 507, 932, 698), (507, 23, 505, 932), (534, 933, 699, 182), (59, 363, 933, 534), (363, 155, 698, 933), (390, 934, 392, 70), (182, 699, 934, 390), (699, 255, 697, 934), (694, 935, 696, 254), (187, 539, 935, 694), (539, 71, 537, 935), (462, 936, 695, 110), (54, 395, 936, 462), (395, 187, 694, 936), (318, 937, 320, 22), (110, 695, 937, 318), (695, 254, 693, 937), (690, 938, 692, 253), (126, 334, 938, 690), (334, 30, 538, 938), (502, 939, 691, 150), (14, 478, 939, 502), (478, 126, 690, 939), (358, 940, 395, 54), (150, 691, 940, 358), (691, 253, 689, 940), (686, 941, 688, 252), (86, 294, 941, 686), (294, 5, 494, 941), (538, 942, 687, 186), (30, 438, 942, 538), (438, 86, 686, 942), (394, 943, 396, 71), (186, 687, 943, 394), (687, 252, 685, 943), (682, 944, 684, 251), (191, 543, 944, 682), (543, 72, 541, 944), (329, 945, 683, 121), (25, 399, 945, 329), (399, 191, 682, 945), (473, 946, 319, 9), (121, 683, 946, 473), (683, 251, 681, 946), (678, 947, 680, 250), (138, 346, 947, 678), (346, 42, 542, 947), (289, 948, 679, 81), (0, 490, 948, 289), (490, 138, 678, 948), (433, 949, 399, 25), (81, 679, 949, 433), (679, 250, 677, 949), (674, 950, 676, 249), (98, 306, 950, 674), (306, 14, 502, 950), (542, 951, 675, 190), (42, 450, 951, 542), (450, 98, 674, 951), (398, 952, 400, 72), (190, 675, 952, 398), (675, 249, 673, 952), (670, 953, 672, 248), (195, 547, 953, 670), (547, 73, 545, 953), (341, 954, 671, 133), (37, 403, 954, 341), (403, 195, 670, 954), (485, 955, 299, 4), (133, 671, 955, 485), (671, 248, 669, 955), (666, 956, 668, 247), (111, 463, 956, 666), (463, 55, 546, 956), (301, 957, 667, 93), (9, 319, 957, 301), (319, 111, 666, 957), (445, 958, 403, 37), (93, 667, 958, 445), (667, 247, 665, 958), (662, 959, 664, 246), (151, 503, 959, 662), (503, 22, 501, 959), (546, 960, 663, 194), (55, 359, 960, 546), (359, 151, 662, 960), (402, 961, 404, 73), (194, 663, 961, 402), (663, 246, 661, 961), (658, 962, 660, 245), (199, 551, 962, 658), (551, 74, 549, 962), (458, 963, 659, 106), (50, 407, 963, 458), (407, 199, 658, 963), (314, 964, 316, 21), (106, 659, 964, 314), (659, 245, 657, 964), (654, 965, 656, 244), (122, 330, 965, 654), (330, 26, 550, 965), (498, 966, 655, 146), (10, 474, 966, 498), (474, 122, 654, 966), (354, 967, 407, 50), (146, 655, 967, 354), (655, 244, 653, 967), (650, 968, 652, 243), (82, 290, 968, 650), (290, 1, 491, 968), (550, 969, 651, 198), (26, 434, 969, 550), (434, 82, 650, 969), (406, 970, 408, 74), (198, 651, 970, 406), (651, 243, 649, 970), (646, 971, 648, 242), (203, 555, 971, 646), (555, 75, 553, 971), (454, 972, 647, 102), (46, 411, 972, 454), (411, 203, 646, 972), (310, 973, 315, 18), (102, 647, 973, 310), (647, 242, 645, 973), (642, 974, 644, 241), (134, 342, 974, 642), (342, 38, 554, 974), (494, 975, 643, 142), (5, 486, 975, 494), (486, 134, 642, 975), (350, 976, 411, 46), (142, 643, 976, 350), (643, 241, 641, 976), (638, 977, 640, 240), (94, 302, 977, 638), (302, 10, 498, 977), (554, 978, 639, 202), (38, 446, 978, 554), (446, 94, 638, 978), (410, 979, 412, 75), (202, 639, 979, 410), (639, 240, 637, 979), (634, 980, 636, 239), (207, 559, 980, 634), (559, 76, 557, 980), (442, 981, 635, 90), (34, 415, 981, 442), (415, 207, 634, 981), (298, 982, 300, 8), (90, 635, 982, 298), (635, 239, 633, 982), (630, 983, 632, 238), (107, 459, 983, 630), (459, 51, 558, 983), (482, 984, 631, 130), (18, 315, 984, 482), (315, 107, 630, 984), (338, 985, 415, 34), (130, 631, 985, 338), (631, 238, 629, 985), (626, 986, 628, 237), (147, 499, 986, 626), (499, 21, 497, 986), (558, 987, 627, 206), (51, 355, 987, 558), (355, 147, 626, 987), (414, 988, 416, 76), (206, 627, 988, 414), (627, 237, 625, 988), (622, 989, 624, 236), (211, 563, 989, 622), (563, 77, 561, 989), (457, 990, 623, 105), (49, 419, 990, 457), (419, 211, 622, 990), (313, 991, 312, 20), (105, 623, 991, 313), (623, 236, 621, 991), (618, 992, 620, 235), (108, 460, 992, 618), (460, 52, 562, 992), (497, 993, 619, 145), (21, 316, 993, 497), (316, 108, 618, 993), (353, 994, 419, 49), (145, 619, 994, 353), (619, 235, 617, 994), (614, 995, 616, 234), (148, 500, 995, 614), (500, 15, 479, 995), (562, 996, 615, 210), (52, 356, 996, 562), (356, 148, 614, 996), (418, 997, 420, 77), (210, 615, 997, 418), (615, 234, 613, 997), (610, 998, 612, 233), (215, 567, 998, 610), (567, 78, 565, 998), (461, 999, 611, 109), (53, 423, 999, 461), (423, 215, 610, 999), (317, 1000, 311, 19), (109, 611, 1000, 317), (611, 233, 609, 1000), (606, 1001, 608, 232), (112, 464, 1001, 606), (464, 56, 566, 1001), (501, 1002, 607, 149), (22, 320, 1002, 501), (320, 112, 606, 1002), (357, 1003, 423, 53), (149, 607, 1003, 357), (607, 232, 605, 1003), (602, 1004, 604, 231), (152, 504, 1004, 602), (504, 18, 482, 1004), (566, 1005, 603, 214), (56, 360, 1005, 566), (360, 152, 602, 1005), (422, 1006, 424, 78), (214, 603, 1006, 422), (603, 231, 601, 1006), (598, 1007, 600, 230), (219, 571, 1007, 598), (571, 79, 569, 1007), (465, 1008, 599, 113), (57, 427, 1008, 465), (427, 219, 598, 1008), (321, 1009, 304, 12), (113, 599, 1009, 321), (599, 230, 597, 1009), (594, 1010, 596, 229), (116, 468, 1010, 594), (468, 60, 570, 1010), (505, 1011, 595, 153), (23, 324, 1011, 505), (324, 116, 594, 1011), (361, 1012, 427, 57), (153, 595, 1012, 361), (595, 229, 593, 1012), (590, 1013, 592, 228), (156, 508, 1013, 590), (508, 17, 481, 1013), (570, 1014, 591, 218), (60, 364, 1014, 570), (364, 156, 590, 1014), (426, 1015, 428, 79), (218, 591, 1015, 426), (591, 228, 589, 1015), (586, 1016, 588, 227), (223, 575, 1016, 586), (575, 80, 573, 1016), (469, 1017, 587, 117), (61, 431, 1017, 469), (431, 223, 586, 1017), (325, 1018, 308, 16), (117, 587, 1018, 325), (587, 227, 585, 1018), (582, 1019, 584, 226), (120, 472, 1019, 582), (472, 64, 574, 1019), (509, 1020, 583, 157), (24, 328, 1020, 509), (328, 120, 582, 1020), (365, 1021, 431, 61), (157, 583, 1021, 365), (583, 226, 581, 1021), (578, 1022, 580, 225), (160, 512, 1022, 578), (512, 11, 475, 1022), (574, 1023, 579, 222), (64, 368, 1023, 574), (368, 160, 578, 1023), (430, 1024, 432, 80), (222, 579, 1024, 430), (579, 225, 577, 1024), (577, 1025, 576, 224), (225, 580, 1025, 577), (580, 123, 331, 1025), (581, 1026, 575, 223), (226, 584, 1026, 581), (584, 222, 430, 1026), (585, 1027, 452, 100), (227, 588, 1027, 585), (588, 221, 429, 1027), (589, 1028, 572, 220), (228, 592, 1028, 589), (592, 129, 337, 1028), (593, 1029, 571, 219), (229, 596, 1029, 593), (596, 218, 426, 1029), (597, 1030, 448, 96), (230, 600, 1030, 597), (600, 217, 425, 1030), (601, 1031, 568, 216), (231, 604, 1031, 601), (604, 130, 338, 1031), (605, 1032, 567, 215), (232, 608, 1032, 605), (608, 214, 422, 1032), (609, 1033, 455, 103), (233, 612, 1033, 609), (612, 213, 421, 1033), (613, 1034, 564, 212), (234, 616, 1034, 613), (616, 127, 335, 1034), (617, 1035, 563, 211), (235, 620, 1035, 617), (620, 210, 418, 1035), (621, 1036, 456, 104), (236, 624, 1036, 621), (624, 209, 417, 1036), (625, 1037, 560, 208), (237, 628, 1037, 625), (628, 145, 353, 1037), (629, 1038, 559, 207), (238, 632, 1038, 629), (632, 206, 414, 1038), (633, 1039, 444, 92), (239, 636, 1039, 633), (636, 205, 413, 1039), (637, 1040, 556, 204), (240, 640, 1040, 637), (640, 146, 354, 1040), (641, 1041, 555, 203), (241, 644, 1041, 641), (644, 202, 410, 1041), (645, 1042, 459, 107), (242, 648, 1042, 645), (648, 201, 409, 1042), (649, 1043, 552, 200), (243, 652, 1043, 649), (652, 139, 347, 1043), (653, 1044, 551, 199), (244, 656, 1044, 653), (656, 198, 406, 1044), (657, 1045, 460, 108), (245, 660, 1045, 657), (660, 197, 405, 1045), (661, 1046, 548, 196), (246, 664, 1046, 661), (664, 149, 357, 1046), (665, 1047, 547, 195), (247, 668, 1047, 665), (668, 194, 402, 1047), (669, 1048, 443, 91), (248, 672, 1048, 669), (672, 193, 401, 1048), (673, 1049, 544, 192), (249, 676, 1049, 673), (676, 150, 358, 1049), (677, 1050, 543, 191), (250, 680, 1050, 677), (680, 190, 398, 1050), (681, 1051, 463, 111), (251, 684, 1051, 681), (684, 189, 397, 1051), (685, 1052, 540, 188), (252, 688, 1052, 685), (688, 142, 350, 1052), (689, 1053, 539, 187), (253, 692, 1053, 689), (692, 186, 394, 1053), (693, 1054, 464, 112), (254, 696, 1054, 693), (696, 185, 393, 1054), (697, 1055, 536, 184), (255, 700, 1055, 697), (700, 153, 361, 1055), (701, 1056, 535, 183), (256, 704, 1056, 701), (704, 182, 390, 1056), (705, 1057, 436, 84), (257, 708, 1057, 705), (708, 181, 389, 1057), (709, 1058, 532, 180), (258, 712, 1058, 709), (712, 154, 362, 1058), (713, 1059, 531, 179), (259, 716, 1059, 713), (716, 178, 386, 1059), (717, 1060, 467, 115), (260, 720, 1060, 717), (720, 177, 385, 1060), (721, 1061, 528, 176), (261, 724, 1061, 721), (724, 141, 349, 1061), (725, 1062, 527, 175), (262, 728, 1062, 725), (728, 174, 382, 1062), (729, 1063, 468, 116), (263, 732, 1063, 729), (732, 173, 381, 1063), (733, 1064, 524, 172), (264, 736, 1064, 733), (736, 157, 365, 1064), (737, 1065, 523, 171), (265, 740, 1065, 737), (740, 170, 378, 1065), (741, 1066, 440, 88), (266, 744, 1066, 741), (744, 169, 377, 1066), (745, 1067, 520, 168), (267, 748, 1067, 745), (748, 158, 366, 1067), (749, 1068, 519, 167), (268, 752, 1068, 749), (752, 166, 374, 1068), (753, 1069, 471, 119), (269, 756, 1069, 753), (756, 165, 373, 1069), (757, 1070, 516, 164), (270, 760, 1070, 757), (760, 135, 343, 1070), (761, 1071, 515, 163), (271, 764, 1071, 761), (764, 162, 370, 1071), (765, 1072, 472, 120), (272, 768, 1072, 765), (768, 161, 369, 1072), (769, 1073, 512, 160), (273, 772, 1073, 769), (772, 95, 303, 1073), (773, 1074, 511, 159), (274, 776, 1074, 773), (776, 118, 326, 1074), (777, 1075, 480, 128), (275, 780, 1075, 777), (780, 117, 325, 1075), (781, 1076, 508, 156), (276, 784, 1076, 781), (784, 101, 309, 1076), (785, 1077, 507, 155), (277, 788, 1077, 785), (788, 114, 322, 1077), (789, 1078, 476, 124), (278, 792, 1078, 789), (792, 113, 321, 1078), (793, 1079, 504, 152), (279, 796, 1079, 793), (796, 102, 310, 1079), (797, 1080, 503, 151), (280, 800, 1080, 797), (800, 110, 318, 1080), (801, 1081, 483, 131), (281, 804, 1081, 801), (804, 109, 317, 1081), (805, 1082, 500, 148), (282, 808, 1082, 805), (808, 99, 307, 1082), (809, 1083, 499, 147), (283, 812, 1083, 809), (812, 106, 314, 1083), (813, 1084, 484, 132), (284, 816, 1084, 813), (816, 105, 313, 1084), (817, 1085, 496, 144), (285, 820, 1085, 817), (820, 87, 295, 1085), (821, 1086, 495, 143), (286, 824, 1086, 821), (824, 90, 298, 1086), (825, 1087, 488, 136), (287, 828, 1087, 825), (828, 89, 297, 1087), (829, 1088, 492, 140), (288, 832, 1088, 829), (832, 83, 291, 1088)])
me_plane.materials.append(mat_material_001)
me_plane.use_remesh_preserve_volume = False
me_plane.use_remesh_preserve_attributes = False
me_plane.use_mirror_vertex_groups = False
me_plane.update()

# ---- objects
ob_fackelgroup_002 = bpy.data.objects.new('FackelGroup.002', None)
ob_fackelgroup_001 = bpy.data.objects.new('FackelGroup.001', None)
ob_fackelgroup = bpy.data.objects.new('FackelGroup', None)
ob_tischgroup = bpy.data.objects.new('TischGroup', None)
ob_lilogroup = bpy.data.objects.new('LiloGroup', None)
ob_poolnotexgroup = bpy.data.objects.new('PoolNoTexGroup', None)
ob_lionleave_004 = bpy.data.objects.new('lionLeave.004', None)
ob_lionleave_003 = bpy.data.objects.new('lionLeave.003', None)
ob_lionleave_002 = bpy.data.objects.new('lionLeave.002', None)
ob_konfetti_006 = bpy.data.objects.new('konfetti.006', None)
ob_leaveshot_006 = bpy.data.objects.new('leaveShot.006', None)
ob_leaveshot_005 = bpy.data.objects.new('leaveShot.005', None)
ob_leaveshot_004 = bpy.data.objects.new('leaveShot.004', None)
ob_leaveshot_003 = bpy.data.objects.new('leaveShot.003', None)
ob_leaveshot_002 = bpy.data.objects.new('leaveShot.002', None)
ob_leaveshot_001 = bpy.data.objects.new('leaveShot.001', None)
ob_konfetti_005 = bpy.data.objects.new('konfetti.005', None)
ob_konfetti_004 = bpy.data.objects.new('konfetti.004', None)
ob_konfetti_003 = bpy.data.objects.new('konfetti.003', None)
ob_konfetti_002 = bpy.data.objects.new('konfetti.002', None)
ob_box_001 = bpy.data.objects.new('box.001', None)
ob_box = bpy.data.objects.new('box', None)
ob_animal2_krabbe = bpy.data.objects.new('animal2-krabbe', None)
ob_animal7_giraffe = bpy.data.objects.new('animal7-giraffe', None)
ob_animal4_spider = bpy.data.objects.new('animal4-spider', None)
ob_animal3_bird = bpy.data.objects.new('animal3-bird', None)
ob_spot_002 = bpy.data.objects.new('Spot.002', light_spot_001)
ob_lichtpartyscenecontinues = bpy.data.objects.new('lichtpartySceneContinues', me_plane_003)
ob_lichtplanelion = bpy.data.objects.new('lichtplaneLion', me_plane_001)
ob_polizeizeichen = bpy.data.objects.new('polizeiZeichen', None)
ob_leaveshot = bpy.data.objects.new('leaveShot', None)
ob_jungleinternalbg_001 = bpy.data.objects.new('jungleInternalBG.001', None)
ob_jungleinternalbg = bpy.data.objects.new('jungleInternalBG', None)
ob_lionanimation_4 = bpy.data.objects.new('lionAnimation_4', None)
ob_lionanimation_3 = bpy.data.objects.new('lionAnimation_3', None)
ob_lionanimation_2 = bpy.data.objects.new('lionAnimation_2', None)
ob_lefteyelionanimation_2 = bpy.data.objects.new('leftEyeLionAnimation_2', None)
ob_14_jumptodj = bpy.data.objects.new('14-JumpToDJ', cam_camera14)
ob_17_lionroarsparty = bpy.data.objects.new('17-LionRoarsParty', cam_camera17)
ob_lionanimation = bpy.data.objects.new('lionAnimation', None)
ob_righteyeaxis = bpy.data.objects.new('RightEyeAxis', None)
ob_11_lioneye = bpy.data.objects.new('11-LionEye', cam_camera11)
ob_animal1_monkey = bpy.data.objects.new('animal1-monkey', None)
ob_dj = bpy.data.objects.new('dj', None)
ob_area_001 = bpy.data.objects.new('Area.001', light_area_001)
ob_area = bpy.data.objects.new('Area', light_area)
ob_konfetti_001 = bpy.data.objects.new('konfetti.001', None)
ob_21_konfettitime = bpy.data.objects.new('21-KonfettiTime', cam_camera21)
ob_15_lionroars = bpy.data.objects.new('15-LionRoars', cam_camera15)
ob_lionbonesneedfortracking = bpy.data.objects.new('lionBonesNEEDforTracking', None)
ob_20_lionslidesdown = bpy.data.objects.new('20-LionSlidesDown', cam_camera20)
ob_19_policesignfliesaway = bpy.data.objects.new('19-PoliceSignFliesAway', cam_camera19)
ob_lionleave_001 = bpy.data.objects.new('lionLeave.001', None)
ob_10_leavesmove = bpy.data.objects.new('10-LeavesMove', cam_camera10)
ob_lionleave = bpy.data.objects.new('lionLeave', None)
ob_jungleplanebg_003 = bpy.data.objects.new('jungleplaneBG.003', None)
ob_konfetti = bpy.data.objects.new('konfetti', None)
ob_spot_001 = bpy.data.objects.new('Spot.001', light_spot_002)
ob_spot = bpy.data.objects.new('Spot', light_spot)
ob_junglebush_008 = bpy.data.objects.new('junglebush.008', None)
ob_treetrank_006 = bpy.data.objects.new('treetrank.006', None)
ob_treetrank_005 = bpy.data.objects.new('treetrank.005', None)
ob_fackel_004 = bpy.data.objects.new('fackel.004', None)
ob_fackel_003 = bpy.data.objects.new('fackel.003', None)
ob_fackel_002 = bpy.data.objects.new('fackel.002', None)
ob_fackel_001 = bpy.data.objects.new('fackel.001', None)
ob_fackel = bpy.data.objects.new('fackel', None)
ob_animal7_cube = bpy.data.objects.new('animal7-cube', None)
ob_animal6_cube = bpy.data.objects.new('animal6-cube', None)
ob_animal5 = bpy.data.objects.new('animal5', None)
ob_08_danceanimal5 = bpy.data.objects.new('08-DanceAnimal5', cam_camera8)
ob_animal4_cube = bpy.data.objects.new('animal4-cube', None)
ob_animal3_cube = bpy.data.objects.new('animal3-cube', None)
ob_07_danceanimal4 = bpy.data.objects.new('07-DanceAnimal4', cam_camera7)
ob_06_danceanimal3 = bpy.data.objects.new('06-DanceAnimal3', cam_camera6)
ob_dj_cube = bpy.data.objects.new('dj-cube', None)
ob_09_dancedj = bpy.data.objects.new('09-DanceDJ', cam_camera9)
ob_animal2_cube = bpy.data.objects.new('animal2-cube', None)
ob_05_danceanimal2 = bpy.data.objects.new('05-DanceAnimal2', cam_camera5)
ob_animal1_cube = bpy.data.objects.new('animal1-cube', None)
ob_04_danceanimal1 = bpy.data.objects.new('04-DanceAnimal1', cam_camera4)
ob_0 = bpy.data.objects.new('0', cam_camera3)
ob_liane = bpy.data.objects.new('liane', None)
ob_junglebush_007 = bpy.data.objects.new('junglebush.007', None)
ob_junglebush_006 = bpy.data.objects.new('junglebush.006', None)
ob_junglebush_005 = bpy.data.objects.new('junglebush.005', None)
ob_junglebush_004 = bpy.data.objects.new('junglebush.004', None)
ob_junglebush_003 = bpy.data.objects.new('junglebush.003', None)
ob_junglebush_002 = bpy.data.objects.new('junglebush.002', None)
ob_junglebush_001 = bpy.data.objects.new('junglebush.001', None)
ob_junglebush = bpy.data.objects.new('junglebush', None)
ob_treetrank_004 = bpy.data.objects.new('treetrank.004', None)
ob_treetrank_003 = bpy.data.objects.new('treetrank.003', None)
ob_treetrank_002 = bpy.data.objects.new('treetrank.002', None)
ob_treetrank_001 = bpy.data.objects.new('treetrank.001', None)
ob_treetrank = bpy.data.objects.new('treetrank', None)
ob_treetrankplateau = bpy.data.objects.new('treetrankPlateau', None)
ob_plakattree = bpy.data.objects.new('plakattree', None)
ob_jungleplanebg_002 = bpy.data.objects.new('jungleplaneBG.002', None)
ob_tree1 = bpy.data.objects.new('tree1', None)
ob_tree3 = bpy.data.objects.new('tree3', None)
ob_tree2 = bpy.data.objects.new('tree2', None)
ob_mountainplanetwobg = bpy.data.objects.new('mountainplaneTWOBG', None)
ob_mountainplaneonebg = bpy.data.objects.new('mountainplaneONEBG', None)
ob_jungleplanebg_001 = bpy.data.objects.new('jungleplaneBG.001', None)
ob_jungleplanebg = bpy.data.objects.new('jungleplaneBG', None)
ob_bush = bpy.data.objects.new('bush', None)
ob_licht = bpy.data.objects.new('licht', me_plane_002)
ob_tree_plane = bpy.data.objects.new('tree-plane', me_plane)
ob_12_lionpaw = bpy.data.objects.new('12-LionPaw', cam_camera12)
ob_13_policesign = bpy.data.objects.new('13-PoliceSign', cam_camera13)
ob_22_rotationshot = bpy.data.objects.new('22-RotationShot', cam_camera22)
ob_18_partycontinues = bpy.data.objects.new('18-PartyContinues', cam_camera18)
ob_16_stoppedpartyscene = bpy.data.objects.new('16-StoppedPartyScene', cam_camera16)

# ---- transforms, parenting, visibility, modifiers, constraints
ob_fackelgroup_002.location = (-5.495, -1.542, 0.7184)
ob_fackelgroup_002.scale = (0.1589, 0.1589, 0.1589)
ob_fackelgroup_002.empty_image_offset = (0.0, 0.0)
ob_fackelgroup_002.show_instancer_for_render = False
ob_fackelgroup_002.instance_type = 'COLLECTION'
ob_fackelgroup_002.lineart.crease_threshold = 0.0
ob_fackelgroup_001.location = (-5.894, -4.893, -0.2134)
ob_fackelgroup_001.scale = (0.1589, 0.1589, 0.1589)
ob_fackelgroup_001.empty_image_offset = (0.0, 0.0)
ob_fackelgroup_001.show_instancer_for_render = False
ob_fackelgroup_001.instance_type = 'COLLECTION'
ob_fackelgroup_001.lineart.crease_threshold = 0.0
ob_fackelgroup.location = (-7.022, -3.296, -0.2134)
ob_fackelgroup.scale = (0.1589, 0.1589, 0.1589)
ob_fackelgroup.empty_image_offset = (0.0, 0.0)
ob_fackelgroup.show_instancer_for_render = False
ob_fackelgroup.instance_type = 'COLLECTION'
ob_fackelgroup.lineart.crease_threshold = 0.0
ob_tischgroup.location = (-6.305, -4.104, -0.1964)
ob_tischgroup.rotation_euler = (0.0, -0.0, -0.9279)
ob_tischgroup.scale = (0.2097, 0.2097, 0.2097)
ob_tischgroup.empty_image_offset = (0.0, 0.0)
ob_tischgroup.show_instancer_for_render = False
ob_tischgroup.instance_type = 'COLLECTION'
ob_tischgroup.lineart.crease_threshold = 0.0
ob_lilogroup.location = (-5.026, -3.505, 0.0624)
ob_lilogroup.rotation_euler = (0.0, -0.0, 1.926)
ob_lilogroup.scale = (0.1421, 0.1421, 0.1421)
ob_lilogroup.empty_image_offset = (0.0, 0.0)
ob_lilogroup.show_instancer_for_render = False
ob_lilogroup.instance_type = 'COLLECTION'
ob_lilogroup.lineart.crease_threshold = 0.0
ob_poolnotexgroup.location = (-5.057, -3.268, -0.2304)
ob_poolnotexgroup.scale = (0.2922, 0.2922, 0.2922)
ob_poolnotexgroup.empty_image_offset = (0.0, 0.0)
ob_poolnotexgroup.show_instancer_for_render = False
ob_poolnotexgroup.instance_type = 'COLLECTION'
ob_poolnotexgroup.lineart.crease_threshold = 0.0
ob_lionleave_004.location = (-5.421, -1.89, -0.2578)
ob_lionleave_004.rotation_euler = (-0.9976, -0.5906, -0.1487)
ob_lionleave_004.scale = (0.1633, 0.1633, 0.2317)
ob_lionleave_004.empty_image_offset = (0.0, 0.0)
ob_lionleave_004.show_instancer_for_render = False
ob_lionleave_004.instance_type = 'COLLECTION'
ob_lionleave_004.lineart.crease_threshold = 0.0
ob_lionleave_003.location = (-7.026, -1.46, -0.2322)
ob_lionleave_003.rotation_euler = (-0.2837, -0.2479, -0.4281)
ob_lionleave_003.scale = (0.318, 0.318, 0.451)
ob_lionleave_003.empty_image_offset = (0.0, 0.0)
ob_lionleave_003.show_instancer_for_render = False
ob_lionleave_003.instance_type = 'COLLECTION'
ob_lionleave_003.lineart.crease_threshold = 0.0
ob_lionleave_002.location = (-7.585, -5.073, -0.2468)
ob_lionleave_002.rotation_euler = (0.3546, -0.1693, 0.4794)
ob_lionleave_002.scale = (0.318, 0.318, 0.451)
ob_lionleave_002.empty_image_offset = (0.0, 0.0)
ob_lionleave_002.show_instancer_for_render = False
ob_lionleave_002.instance_type = 'COLLECTION'
ob_lionleave_002.lineart.crease_threshold = 0.0
ob_konfetti_006.location = (-8.276, 2.451, 0.1562)
ob_konfetti_006.rotation_euler = (1.884, -0.1051, 1.143)
ob_konfetti_006.scale = (0.08457, 0.08457, 0.08457)
ob_konfetti_006.empty_image_offset = (0.0, 0.0)
ob_konfetti_006.show_instancer_for_render = False
ob_konfetti_006.instance_type = 'COLLECTION'
ob_konfetti_006.lineart.crease_threshold = 0.0
ob_leaveshot_006.location = (-9.059, 2.74, 0.2597)
ob_leaveshot_006.rotation_euler = (0.3026, -0.1411, 0.4173)
ob_leaveshot_006.scale = (0.3113, 0.3114, 0.3114)
ob_leaveshot_006.empty_image_offset = (0.0, 0.0)
ob_leaveshot_006.show_instancer_for_render = False
ob_leaveshot_006.instance_type = 'COLLECTION'
ob_leaveshot_006.lineart.crease_threshold = 0.0
ob_leaveshot_005.location = (-8.607, 3.363, 0.1643)
ob_leaveshot_005.rotation_euler = (-0.002342, -0.05688, 0.3731)
ob_leaveshot_005.scale = (0.2799, 0.28, 0.28)
ob_leaveshot_005.empty_image_offset = (0.0, 0.0)
ob_leaveshot_005.show_instancer_for_render = False
ob_leaveshot_005.instance_type = 'COLLECTION'
ob_leaveshot_005.lineart.crease_threshold = 0.0
ob_leaveshot_004.location = (-6.475, -5.847, 0.1178)
ob_leaveshot_004.rotation_euler = (0.234, -0.4668, 0.3583)
ob_leaveshot_004.scale = (0.4292, 0.4294, 0.4294)
ob_leaveshot_004.empty_image_offset = (0.0, 0.0)
ob_leaveshot_004.show_instancer_for_render = False
ob_leaveshot_004.instance_type = 'COLLECTION'
ob_leaveshot_004.lineart.crease_threshold = 0.0
ob_leaveshot_003.location = (-7.958, -3.255, 0.1178)
ob_leaveshot_003.rotation_euler = (-0.1972, -0.1513, 0.02151)
ob_leaveshot_003.scale = (0.2385, 0.2386, 0.2386)
ob_leaveshot_003.empty_image_offset = (0.0, 0.0)
ob_leaveshot_003.show_instancer_for_render = False
ob_leaveshot_003.instance_type = 'COLLECTION'
ob_leaveshot_003.lineart.crease_threshold = 0.0
ob_leaveshot_002.location = (-5.544, -0.5024, 1.09)
ob_leaveshot_002.rotation_euler = (0.0, -0.0, -0.3601)
ob_leaveshot_002.scale = (0.2443, 0.2444, 0.2444)
ob_leaveshot_002.empty_image_offset = (0.0, 0.0)
ob_leaveshot_002.show_instancer_for_render = False
ob_leaveshot_002.instance_type = 'COLLECTION'
ob_leaveshot_002.lineart.crease_threshold = 0.0
ob_leaveshot_001.location = (-6.36, 0.1231, 1.895)
ob_leaveshot_001.rotation_euler = (-0.2601, -0.1021, -0.1017)
ob_leaveshot_001.scale = (0.6294, 0.6297, 0.6297)
ob_leaveshot_001.empty_image_offset = (0.0, 0.0)
ob_leaveshot_001.show_instancer_for_render = False
ob_leaveshot_001.instance_type = 'COLLECTION'
ob_leaveshot_001.lineart.crease_threshold = 0.0
ob_konfetti_005.location = (-7.739, -4.612, -0.09925)
ob_konfetti_005.rotation_euler = (1.601, 0.07918, 0.02409)
ob_konfetti_005.scale = (0.05776, 0.05776, 0.05776)
ob_konfetti_005.empty_image_offset = (0.0, 0.0)
ob_konfetti_005.show_instancer_for_render = False
ob_konfetti_005.instance_type = 'COLLECTION'
ob_konfetti_005.lineart.crease_threshold = 0.0
ob_konfetti_004.location = (-4.115, -1.114, -0.01167)
ob_konfetti_004.rotation_euler = (1.277, -0.09673, -0.2086)
ob_konfetti_004.scale = (0.04308, 0.04308, 0.04308)
ob_konfetti_004.empty_image_offset = (0.0, 0.0)
ob_konfetti_004.show_instancer_for_render = False
ob_konfetti_004.instance_type = 'COLLECTION'
ob_konfetti_004.lineart.crease_threshold = 0.0
ob_konfetti_003.location = (-3.495, 0.03455, 0.4634)
ob_konfetti_003.rotation_euler = (1.967, -0.2967, 0.4212)
ob_konfetti_003.scale = (0.04308, 0.04308, 0.04308)
ob_konfetti_003.empty_image_offset = (0.0, 0.0)
ob_konfetti_003.show_instancer_for_render = False
ob_konfetti_003.instance_type = 'COLLECTION'
ob_konfetti_003.lineart.crease_threshold = 0.0
ob_konfetti_002.location = (-3.637, 0.04992, 0.6064)
ob_konfetti_002.rotation_euler = (1.277, -0.09673, 0.3532)
ob_konfetti_002.scale = (0.04308, 0.04308, 0.04308)
ob_konfetti_002.empty_image_offset = (0.0, 0.0)
ob_konfetti_002.show_instancer_for_render = False
ob_konfetti_002.instance_type = 'COLLECTION'
ob_konfetti_002.lineart.crease_threshold = 0.0
ob_box_001.location = (-4.507, -4.879, -0.2104)
ob_box_001.rotation_euler = (0.0, 0.0, -0.7704)
ob_box_001.scale = (0.1702, 0.1702, 0.1702)
ob_box_001.empty_image_offset = (0.0, 0.0)
ob_box_001.show_instancer_for_render = False
ob_box_001.instance_type = 'COLLECTION'
ob_box_001.lineart.crease_threshold = 0.0
ob_box.location = (-4.62, -1.053, 1.638)
ob_box.rotation_euler = (0.0, 0.0, -2.454)
ob_box.scale = (0.1702, 0.1702, 0.1702)
ob_box.empty_image_offset = (0.0, 0.0)
ob_box.show_instancer_for_render = False
ob_box.instance_type = 'COLLECTION'
ob_box.lineart.crease_threshold = 0.0
ob_animal2_krabbe.location = (-5.079, -3.523, 0.1459)
ob_animal2_krabbe.rotation_euler = (0.0, -0.0, -1.322)
ob_animal2_krabbe.scale = (0.03841, 0.03841, 0.03841)
ob_animal2_krabbe.empty_image_offset = (0.0, 0.0)
ob_animal2_krabbe.show_instancer_for_render = False
ob_animal2_krabbe.instance_type = 'COLLECTION'
ob_animal2_krabbe.lineart.crease_threshold = 0.0
ob_animal7_giraffe.location = (-8.155, -2.636, 0.6927)
ob_animal7_giraffe.rotation_euler = (0.0, -0.0, 0.4294)
ob_animal7_giraffe.scale = (0.2212, 0.2212, 0.2212)
ob_animal7_giraffe.empty_image_offset = (0.0, 0.0)
ob_animal7_giraffe.show_instancer_for_render = False
ob_animal7_giraffe.instance_type = 'COLLECTION'
ob_animal7_giraffe.lineart.crease_threshold = 0.0
ob_animal4_spider.location = (-4.747, -1.861, -0.2097)
ob_animal4_spider.scale = (0.09189, 0.09189, 0.09189)
ob_animal4_spider.empty_image_offset = (0.0, 0.0)
ob_animal4_spider.show_instancer_for_render = False
ob_animal4_spider.instance_type = 'COLLECTION'
ob_animal4_spider.lineart.crease_threshold = 0.0
ob_animal3_bird.location = (-5.17, -3.659, 1.432)
ob_animal3_bird.rotation_euler = (-1.337, 0.06151, -0.7472)
ob_animal3_bird.scale = (0.04448, 0.04448, 0.04448)
ob_animal3_bird.empty_image_offset = (0.0, 0.0)
ob_animal3_bird.show_instancer_for_render = False
ob_animal3_bird.instance_type = 'COLLECTION'
ob_animal3_bird.lineart.crease_threshold = 0.0
ob_spot_002.location = (-4.251, -6.39, 3.024)
ob_spot_002.rotation_euler = (0.4115, 1.178, -1.187)
ob_spot_002.scale = (0.2906, 0.2906, 0.2906)
ob_spot_002.lineart.crease_threshold = 0.0
ob_lichtpartyscenecontinues.location = (-4.774, -3.182, 0.3966)
ob_lichtpartyscenecontinues.scale = (0.594, 0.6684, 0.6378)
ob_lichtpartyscenecontinues.hide_viewport = True
ob_lichtpartyscenecontinues.visible_camera = False
ob_lichtpartyscenecontinues.visible_diffuse = False
ob_lichtpartyscenecontinues.visible_glossy = False
ob_lichtpartyscenecontinues.visible_transmission = False
ob_lichtpartyscenecontinues.visible_volume_scatter = False
ob_lichtpartyscenecontinues.visible_shadow = False
ob_lichtpartyscenecontinues.lineart.crease_threshold = 0.0
ob_lichtplanelion.location = (-4.624, 4.319, 2.127)
ob_lichtplanelion.rotation_euler = (0.0, 0.7156, 0.0)
ob_lichtplanelion.visible_camera = False
ob_lichtplanelion.lineart.crease_threshold = 0.0
ob_polizeizeichen.location = (-3.704, -1.042, 1.136)
ob_polizeizeichen.rotation_euler = (-0.8738, -0.1172, 0.4632)
ob_polizeizeichen.scale = (0.08547, 0.08547, 0.08547)
ob_polizeizeichen.empty_image_offset = (0.0, 0.0)
ob_polizeizeichen.hide_select = True
ob_polizeizeichen.show_instancer_for_render = False
ob_polizeizeichen.visible_camera = False
ob_polizeizeichen.visible_diffuse = False
ob_polizeizeichen.visible_glossy = False
ob_polizeizeichen.visible_transmission = False
ob_polizeizeichen.visible_volume_scatter = False
ob_polizeizeichen.visible_shadow = False
ob_polizeizeichen.instance_type = 'COLLECTION'
ob_polizeizeichen.lineart.crease_threshold = 0.0
ob_leaveshot.location = (-1.751, -3.663, 3.588)
ob_leaveshot.rotation_euler = (-0.5964, -0.04985, 0.0245)
ob_leaveshot.scale = (1.162, 1.162, 1.162)
ob_leaveshot.empty_image_offset = (0.0, 0.0)
ob_leaveshot.show_instancer_for_render = False
ob_leaveshot.instance_type = 'COLLECTION'
ob_leaveshot.lineart.crease_threshold = 0.0
ob_jungleinternalbg_001.location = (-2.336, 11.7, 3.703)
ob_jungleinternalbg_001.rotation_euler = (-0.1056, -0.04543, -1.757)
ob_jungleinternalbg_001.scale = (1.969, 1.969, 1.969)
ob_jungleinternalbg_001.empty_image_offset = (0.0, 0.0)
ob_jungleinternalbg_001.show_instancer_for_render = False
ob_jungleinternalbg_001.instance_type = 'COLLECTION'
ob_jungleinternalbg_001.lineart.crease_threshold = 0.0
ob_jungleinternalbg.location = (-15.44, 16.33, 4.8)
ob_jungleinternalbg.rotation_euler = (-0.02367, -0.0189, -1.729)
ob_jungleinternalbg.scale = (1.969, 1.969, 1.969)
ob_jungleinternalbg.empty_image_offset = (0.0, 0.0)
ob_jungleinternalbg.show_instancer_for_render = False
ob_jungleinternalbg.instance_type = 'COLLECTION'
ob_jungleinternalbg.lineart.crease_threshold = 0.0
ob_lionanimation_4.location = (-6.349, -2.431, -0.21)
ob_lionanimation_4.rotation_euler = (0.0, -0.0, 2.475)
ob_lionanimation_4.scale = (0.2443, 0.2443, 0.2443)
ob_lionanimation_4.empty_image_offset = (0.0, 0.0)
ob_lionanimation_4.show_instancer_for_render = False
ob_lionanimation_4.visible_camera = False
ob_lionanimation_4.visible_diffuse = False
ob_lionanimation_4.visible_glossy = False
ob_lionanimation_4.visible_transmission = False
ob_lionanimation_4.visible_volume_scatter = False
ob_lionanimation_4.visible_shadow = False
ob_lionanimation_4.instance_type = 'COLLECTION'
ob_lionanimation_4.lineart.crease_threshold = 0.0
ob_lionanimation_3.location = (-3.872, -1.095, 0.7446)
ob_lionanimation_3.scale = (0.2153, 0.2153, 0.2153)
ob_lionanimation_3.empty_image_offset = (0.0, 0.0)
ob_lionanimation_3.show_instancer_for_render = False
ob_lionanimation_3.visible_camera = False
ob_lionanimation_3.visible_diffuse = False
ob_lionanimation_3.visible_glossy = False
ob_lionanimation_3.visible_transmission = False
ob_lionanimation_3.visible_volume_scatter = False
ob_lionanimation_3.visible_shadow = False
ob_lionanimation_3.instance_type = 'COLLECTION'
ob_lionanimation_3.lineart.crease_threshold = 0.0
ob_lionanimation_2.location = (-4.441, 0.75, 0.1797)
ob_lionanimation_2.rotation_euler = (-0.005166, 0.004005, 0.3474)
ob_lionanimation_2.scale = (0.2066, 0.2066, 0.2066)
ob_lionanimation_2.empty_image_offset = (0.0, 0.0)
ob_lionanimation_2.show_instancer_for_render = False
ob_lionanimation_2.instance_type = 'COLLECTION'
ob_lionanimation_2.lineart.crease_threshold = 0.0
ob_lefteyelionanimation_2.parent = ob_lionanimation_2
ob_lefteyelionanimation_2.matrix_parent_inverse = Matrix(((4.551, 1.648, -0.01939, 19.09), (-1.648, 4.551, -0.025, -8.225), (0.009717, 0.03011, 4.84, -0.836), (0.0, 0.0, 0.0, 1.0)))
ob_lefteyelionanimation_2.location = (-3.648, -1.168, 1.339)
ob_lefteyelionanimation_2.empty_image_offset = (0.0, 0.0)
ob_lefteyelionanimation_2.lineart.crease_threshold = 0.0
ob_14_jumptodj.parent = ob_lionanimation_2
ob_14_jumptodj.matrix_parent_inverse = Matrix(((4.098, 2.575, 0.0, 16.33), (-2.575, 4.098, 0.0, -21.94), (0.0, 1.49e-08, 4.84, 0.9799), (0.0, 0.0, 0.0, 1.0)))
ob_14_jumptodj.location = (-1.044, 2.58, 0.7246)
ob_14_jumptodj.rotation_euler = (1.503, -1.994e-05, 1.929)
ob_14_jumptodj.lineart.crease_threshold = 0.0
ob_17_lionroarsparty.location = (-2.1, -3.136, 1.139)
ob_17_lionroarsparty.rotation_euler = (1.551, -4.675e-06, 6.963)
ob_17_lionroarsparty.hide_viewport = True
ob_17_lionroarsparty.lineart.crease_threshold = 0.0
ob_lionanimation.location = (-9.308, 2.775, -0.2025)
ob_lionanimation.rotation_euler = (0.0, -0.0, 1.859)
ob_lionanimation.scale = (0.2588, 0.2588, 0.2588)
ob_lionanimation.empty_image_offset = (0.0, 0.0)
ob_lionanimation.show_instancer_for_render = False
ob_lionanimation.visible_camera = False
ob_lionanimation.visible_diffuse = False
ob_lionanimation.visible_glossy = False
ob_lionanimation.visible_transmission = False
ob_lionanimation.visible_volume_scatter = False
ob_lionanimation.visible_shadow = False
ob_lionanimation.instance_type = 'COLLECTION'
ob_lionanimation.lineart.crease_threshold = 0.0
ob_righteyeaxis.parent = ob_lionanimation
ob_righteyeaxis.matrix_parent_inverse = Matrix(((-1.099, 3.704, 0.0, -20.5), (-3.704, -1.099, 0.0, -31.43), (0.0, 1.863e-09, 3.863, 0.7822), (0.0, 0.0, 0.0, 1.0)))
ob_righteyeaxis.location = (-8.394, 3.14, 0.5084)
ob_righteyeaxis.rotation_euler = (-9.151e-11, -9.643e-10, 0.1892)
ob_righteyeaxis.empty_image_offset = (0.0, 0.0)
ob_righteyeaxis.lineart.crease_threshold = 0.0
ob_11_lioneye.location = (-7.057, 3.935, 0.6686)
ob_11_lioneye.rotation_euler = (1.54, -4.933e-05, 2.224)
ob_11_lioneye.hide_viewport = True
ob_11_lioneye.lineart.crease_threshold = 0.0
_c = ob_11_lioneye.constraints.new('TRACK_TO'); _c.name = 'AutoTrack'
_c.target = ob_righteyeaxis
ob_animal1_monkey.location = (-5.224, -3.112, -0.2025)
ob_animal1_monkey.rotation_euler = (0.0, -0.0, 0.897)
ob_animal1_monkey.scale = (0.2066, 0.2066, 0.2066)
ob_animal1_monkey.empty_image_offset = (0.0, 0.0)
ob_animal1_monkey.show_instancer_for_render = False
ob_animal1_monkey.instance_type = 'COLLECTION'
ob_animal1_monkey.lineart.crease_threshold = 0.0
ob_dj.location = (-4.921, -1.436, 0.7256)
ob_dj.rotation_euler = (0.0, -0.0, -3.337)
ob_dj.scale = (0.2149, 0.2149, 0.2149)
ob_dj.empty_image_offset = (0.0, 0.0)
ob_dj.show_instancer_for_render = False
ob_dj.instance_type = 'COLLECTION'
ob_dj.lineart.crease_threshold = 0.0
ob_area_001.location = (-4.271, -4.614, 2.02)
ob_area_001.rotation_euler = (0.878, 1.099, -0.4462)
ob_area_001.lineart.crease_threshold = 0.0
ob_area.location = (-7.049, 0.02944, 3.554)
ob_area.lineart.crease_threshold = 0.0
ob_konfetti_001.location = (-9.048, -10.92, 1.714)
ob_konfetti_001.rotation_euler = (0.2006, -0.8268, -2.142)
ob_konfetti_001.scale = (0.529, 0.529, 0.529)
ob_konfetti_001.empty_image_offset = (0.0, 0.0)
ob_konfetti_001.show_instancer_for_render = False
ob_konfetti_001.instance_type = 'COLLECTION'
ob_konfetti_001.lineart.crease_threshold = 0.0
ob_21_konfettitime.location = (0.5573, -2.751, 0.8034)
ob_21_konfettitime.rotation_euler = (1.787, 0.0, 1.536)
ob_21_konfettitime.lock_rotation = (False, False, True)
ob_21_konfettitime.hide_viewport = True
ob_21_konfettitime.lineart.crease_threshold = 0.0
ob_15_lionroars.location = (-2.094, -3.128, 1.253)
ob_15_lionroars.rotation_euler = (1.551, -4.675e-06, 6.963)
ob_15_lionroars.hide_viewport = True
ob_15_lionroars.lineart.crease_threshold = 0.0
ob_lionbonesneedfortracking.location = (-4.209, -0.6891, 0.7293)
ob_lionbonesneedfortracking.rotation_euler = (-0.1527, 0.06526, 0.4132)
ob_lionbonesneedfortracking.scale = (0.3204, 0.3204, 0.3204)
ob_lionbonesneedfortracking.empty_image_offset = (0.0, 0.0)
ob_lionbonesneedfortracking.hide_viewport = True
ob_lionbonesneedfortracking.hide_render = True
ob_lionbonesneedfortracking.show_instancer_for_render = False
ob_lionbonesneedfortracking.instance_type = 'COLLECTION'
ob_lionbonesneedfortracking.lineart.crease_threshold = 0.0
ob_20_lionslidesdown.location = (-4.579, -3.798, 0.06986)
ob_20_lionslidesdown.rotation_euler = (2.083, -6.625e-05, 0.673)
ob_20_lionslidesdown.hide_viewport = True
ob_20_lionslidesdown.lineart.crease_threshold = 0.0
_c = ob_20_lionslidesdown.constraints.new('TRACK_TO'); _c.name = 'AutoTrack'
_c.target = ob_lionbonesneedfortracking
ob_19_policesignfliesaway.location = (0.05436, -3.884, 1.695)
ob_19_policesignfliesaway.rotation_euler = (1.464, -4.695e-05, 1.279)
ob_19_policesignfliesaway.hide_viewport = True
ob_19_policesignfliesaway.lineart.crease_threshold = 0.0
ob_lionleave_001.location = (-8.514, 3.544, -0.6629)
ob_lionleave_001.rotation_euler = (-0.1592, 0.1009, 0.389)
ob_lionleave_001.scale = (0.5886, 0.5886, 0.8349)
ob_lionleave_001.empty_image_offset = (0.0, 0.0)
ob_lionleave_001.show_instancer_for_render = False
ob_lionleave_001.instance_type = 'COLLECTION'
ob_lionleave_001.lineart.crease_threshold = 0.0
ob_10_leavesmove.location = (-5.174, 5.616, -0.02836)
ob_10_leavesmove.rotation_euler = (1.527, -1.357e-05, 2.153)
ob_10_leavesmove.hide_viewport = True
ob_10_leavesmove.lineart.crease_threshold = 0.0
ob_lionleave.location = (-7.874, 2.957, -0.2793)
ob_lionleave.rotation_euler = (0.4568, -0.03406, 0.734)
ob_lionleave.scale = (0.4894, 0.4894, 0.4894)
ob_lionleave.empty_image_offset = (0.0, 0.0)
ob_lionleave.show_instancer_for_render = False
ob_lionleave.instance_type = 'COLLECTION'
ob_lionleave.lineart.crease_threshold = 0.0
ob_jungleplanebg_003.location = (25.1, 4.286, 15.82)
ob_jungleplanebg_003.rotation_euler = (0.03437, -0.1401, 1.156)
ob_jungleplanebg_003.scale = (1.249, 1.223, 1.692)
ob_jungleplanebg_003.empty_image_offset = (0.0, 0.0)
ob_jungleplanebg_003.show_instancer_for_render = False
ob_jungleplanebg_003.instance_type = 'COLLECTION'
ob_jungleplanebg_003.lineart.crease_threshold = 0.0
ob_konfetti.location = (-8.222, -2.009, 1.742)
ob_konfetti.rotation_euler = (0.0, 0.0, -0.183)
ob_konfetti.scale = (0.529, 0.529, 0.529)
ob_konfetti.empty_image_offset = (0.0, 0.0)
ob_konfetti.show_instancer_for_render = False
ob_konfetti.instance_type = 'COLLECTION'
ob_konfetti.lineart.crease_threshold = 0.0
ob_spot_001.location = (-5.183, -4.804, 2.336)
ob_spot_001.rotation_euler = (-7.533, 0.7629, 3.12)
ob_spot_001.lineart.crease_threshold = 0.0
ob_spot.location = (-4.668, -1.195, 2.336)
ob_spot.rotation_euler = (-0.9304, -0.002657, 0.181)
ob_spot.lineart.crease_threshold = 0.0
ob_junglebush_008.location = (-20.12, 4.604, 3.293)
ob_junglebush_008.rotation_euler = (0.9484, 0.3704, -0.2455)
ob_junglebush_008.scale = (0.898, 0.898, 0.898)
ob_junglebush_008.empty_image_offset = (0.0, 0.0)
ob_junglebush_008.show_instancer_for_render = False
ob_junglebush_008.instance_type = 'COLLECTION'
ob_junglebush_008.lineart.crease_threshold = 0.0
ob_treetrank_006.location = (-35.46, 0.7297, -0.318)
ob_treetrank_006.rotation_euler = (0.0, -0.0, 0.8824)
ob_treetrank_006.scale = (0.5361, 0.5361, 0.5361)
ob_treetrank_006.empty_image_offset = (0.0, 0.0)
ob_treetrank_006.show_instancer_for_render = False
ob_treetrank_006.instance_type = 'COLLECTION'
ob_treetrank_006.lineart.crease_threshold = 0.0
ob_treetrank_005.location = (-19.52, 2.909, 1.695)
ob_treetrank_005.rotation_euler = (0.2575, -0.1767, 0.8611)
ob_treetrank_005.scale = (0.5361, 0.5361, 0.5361)
ob_treetrank_005.empty_image_offset = (0.0, 0.0)
ob_treetrank_005.show_instancer_for_render = False
ob_treetrank_005.instance_type = 'COLLECTION'
ob_treetrank_005.lineart.crease_threshold = 0.0
ob_fackel_004.location = (-3.618, -0.7825, 0.7297)
ob_fackel_004.scale = (0.142, 0.142, 0.142)
ob_fackel_004.empty_image_offset = (0.0, 0.0)
ob_fackel_004.show_instancer_for_render = False
ob_fackel_004.instance_type = 'COLLECTION'
ob_fackel_004.lineart.crease_threshold = 0.0
ob_fackel_003.location = (-7.581, -3.617, -0.2025)
ob_fackel_003.scale = (0.1476, 0.1476, 0.1476)
ob_fackel_003.empty_image_offset = (0.0, 0.0)
ob_fackel_003.show_instancer_for_render = False
ob_fackel_003.instance_type = 'COLLECTION'
ob_fackel_003.lineart.crease_threshold = 0.0
ob_fackel_002.location = (-4.614, -5.155, -0.2025)
ob_fackel_002.scale = (0.175, 0.175, 0.175)
ob_fackel_002.empty_image_offset = (0.0, 0.0)
ob_fackel_002.show_instancer_for_render = False
ob_fackel_002.instance_type = 'COLLECTION'
ob_fackel_002.lineart.crease_threshold = 0.0
ob_fackel_001.location = (-6.548, -1.705, -0.2025)
ob_fackel_001.scale = (0.166, 0.166, 0.166)
ob_fackel_001.empty_image_offset = (0.0, 0.0)
ob_fackel_001.show_instancer_for_render = False
ob_fackel_001.instance_type = 'COLLECTION'
ob_fackel_001.lineart.crease_threshold = 0.0
ob_fackel.location = (-3.692, -2.233, -0.2025)
ob_fackel.scale = (0.1557, 0.1557, 0.1557)
ob_fackel.empty_image_offset = (0.0, 0.0)
ob_fackel.show_instancer_for_render = False
ob_fackel.instance_type = 'COLLECTION'
ob_fackel.lineart.crease_threshold = 0.0
ob_animal7_cube.location = (-7.685, -2.636, -0.2097)
ob_animal7_cube.rotation_euler = (0.0, -0.0, -1.039)
ob_animal7_cube.scale = (0.33, 0.33, 0.33)
ob_animal7_cube.empty_image_offset = (0.0, 0.0)
ob_animal7_cube.hide_viewport = True
ob_animal7_cube.hide_render = True
ob_animal7_cube.show_instancer_for_render = False
ob_animal7_cube.instance_type = 'COLLECTION'
ob_animal7_cube.lineart.crease_threshold = 0.0
ob_animal6_cube.location = (-1.853, -3.166, 0.8934)
ob_animal6_cube.rotation_euler = (27.26, -1.363e-17, 4.416e-19)
ob_animal6_cube.scale = (0.1476, 0.1476, 0.1476)
ob_animal6_cube.lock_location = (True, True, True)
ob_animal6_cube.lock_rotation = (True, True, True)
ob_animal6_cube.empty_image_offset = (0.0, 0.0)
ob_animal6_cube.hide_viewport = True
ob_animal6_cube.show_instancer_for_render = False
ob_animal6_cube.instance_type = 'COLLECTION'
ob_animal6_cube.lineart.crease_threshold = 0.0
ob_animal5.location = (-4.83, -4.416, -0.1952)
ob_animal5.rotation_euler = (0.0, 0.0, -20.74)
ob_animal5.scale = (0.1561, 0.1561, 0.1561)
ob_animal5.empty_image_offset = (0.0, 0.0)
ob_animal5.show_instancer_for_render = False
ob_animal5.instance_type = 'COLLECTION'
ob_animal5.lineart.crease_threshold = 0.0
ob_08_danceanimal5.location = (-2.551, -4.53, 0.05833)
ob_08_danceanimal5.rotation_euler = (1.525, -6.722e-06, 1.515)
ob_08_danceanimal5.hide_viewport = True
ob_08_danceanimal5.lineart.crease_threshold = 0.0
ob_animal4_cube.location = (-4.709, -1.889, -0.2097)
ob_animal4_cube.rotation_euler = (0.0, 0.0, 30.94)
ob_animal4_cube.scale = (0.1561, 0.1561, 0.1561)
ob_animal4_cube.empty_image_offset = (0.0, 0.0)
ob_animal4_cube.hide_viewport = True
ob_animal4_cube.hide_render = True
ob_animal4_cube.show_instancer_for_render = False
ob_animal4_cube.instance_type = 'COLLECTION'
ob_animal4_cube.lineart.crease_threshold = 0.0
ob_animal3_cube.location = (-5.213, -4.04, 1.162)
ob_animal3_cube.rotation_euler = (16.6, 0.0, 22.69)
ob_animal3_cube.scale = (0.08712, 0.08712, 0.08712)
ob_animal3_cube.empty_image_offset = (0.0, 0.0)
ob_animal3_cube.hide_viewport = True
ob_animal3_cube.hide_render = True
ob_animal3_cube.show_instancer_for_render = False
ob_animal3_cube.instance_type = 'COLLECTION'
ob_animal3_cube.lineart.crease_threshold = 0.0
ob_07_danceanimal4.location = (-2.731, -1.469, 0.1833)
ob_07_danceanimal4.rotation_euler = (1.496, -3.368e-05, 1.953)
ob_07_danceanimal4.hide_viewport = True
ob_07_danceanimal4.lineart.crease_threshold = 0.0
ob_06_danceanimal3.location = (-4.272, -4.21, 1.577)
ob_06_danceanimal3.rotation_euler = (1.15, -2.825e-05, 0.8557)
ob_06_danceanimal3.hide_viewport = True
ob_06_danceanimal3.lineart.crease_threshold = 0.0
ob_dj_cube.location = (-4.921, -1.436, 0.7256)
ob_dj_cube.rotation_euler = (0.0, 0.0, -17.24)
ob_dj_cube.scale = (0.1488, 0.1488, 0.1488)
ob_dj_cube.empty_image_offset = (0.0, 0.0)
ob_dj_cube.hide_viewport = True
ob_dj_cube.hide_render = True
ob_dj_cube.show_instancer_for_render = False
ob_dj_cube.instance_type = 'COLLECTION'
ob_dj_cube.lineart.crease_threshold = 0.0
ob_09_dancedj.location = (-4.879, -5.247, 1.536)
ob_09_dancedj.rotation_euler = (1.42, -1.184e-05, 0.06525)
ob_09_dancedj.hide_viewport = True
ob_09_dancedj.lineart.crease_threshold = 0.0
ob_animal2_cube.location = (-4.796, -3.507, -0.2025)
ob_animal2_cube.rotation_euler = (0.0, 0.0, -28.03)
ob_animal2_cube.scale = (0.1488, 0.1488, 0.1488)
ob_animal2_cube.empty_image_offset = (0.0, 0.0)
ob_animal2_cube.hide_viewport = True
ob_animal2_cube.hide_render = True
ob_animal2_cube.show_instancer_for_render = False
ob_animal2_cube.instance_type = 'COLLECTION'
ob_animal2_cube.lineart.crease_threshold = 0.0
ob_05_danceanimal2.location = (-4.39, -2.739, 0.2511)
ob_05_danceanimal2.rotation_euler = (1.298, -2.328e-05, 2.671)
ob_05_danceanimal2.hide_viewport = True
ob_05_danceanimal2.lineart.crease_threshold = 0.0
ob_animal1_cube.location = (-5.224, -3.112, -0.2025)
ob_animal1_cube.rotation_euler = (0.0, 0.0, -22.61)
ob_animal1_cube.scale = (0.1488, 0.1488, 0.1488)
ob_animal1_cube.empty_image_offset = (0.0, 0.0)
ob_animal1_cube.hide_viewport = True
ob_animal1_cube.hide_render = True
ob_animal1_cube.show_instancer_for_render = False
ob_animal1_cube.instance_type = 'COLLECTION'
ob_animal1_cube.lineart.crease_threshold = 0.0
ob_04_danceanimal1.location = (-2.085, -2.821, 2.033)
ob_04_danceanimal1.rotation_euler = (0.9863, -1.745e-05, 1.677)
ob_04_danceanimal1.hide_viewport = True
ob_04_danceanimal1.lineart.crease_threshold = 0.0
ob_0.location = (-0.9186, -4.059, 1.391)
ob_0.rotation_euler = (1.291, -1.745e-05, 1.263)
ob_0.lineart.crease_threshold = 0.0
ob_liane.location = (-6.086, -1.812, 0.361)
ob_liane.rotation_euler = (0.0, -0.0, -1.759)
ob_liane.scale = (0.31, 0.31, 0.7203)
ob_liane.empty_image_offset = (0.0, 0.0)
ob_liane.show_instancer_for_render = False
ob_liane.instance_type = 'COLLECTION'
ob_liane.lineart.crease_threshold = 0.0
ob_junglebush_007.location = (-16.04, 2.749, 1.102)
ob_junglebush_007.rotation_euler = (-0.4204, 0.4163, -0.6722)
ob_junglebush_007.scale = (0.357, 0.357, 0.357)
ob_junglebush_007.empty_image_offset = (0.0, 0.0)
ob_junglebush_007.show_instancer_for_render = False
ob_junglebush_007.instance_type = 'COLLECTION'
ob_junglebush_007.lineart.crease_threshold = 0.0
ob_junglebush_006.location = (-20.26, 1.909, 2.046)
ob_junglebush_006.rotation_euler = (-0.097, -0.01742, -0.606)
ob_junglebush_006.scale = (0.4659, 0.4659, 0.4659)
ob_junglebush_006.empty_image_offset = (0.0, 0.0)
ob_junglebush_006.show_instancer_for_render = False
ob_junglebush_006.instance_type = 'COLLECTION'
ob_junglebush_006.lineart.crease_threshold = 0.0
ob_junglebush_005.location = (-20.3, 0.2876, 0.7406)
ob_junglebush_005.rotation_euler = (0.3528, 0.1694, -0.4864)
ob_junglebush_005.scale = (0.4659, 0.4659, 0.4659)
ob_junglebush_005.empty_image_offset = (0.0, 0.0)
ob_junglebush_005.show_instancer_for_render = False
ob_junglebush_005.instance_type = 'COLLECTION'
ob_junglebush_005.lineart.crease_threshold = 0.0
ob_junglebush_004.location = (-13.48, -1.629, -0.1498)
ob_junglebush_004.rotation_euler = (-0.1205, -0.02878, -0.6099)
ob_junglebush_004.scale = (0.4659, 0.4659, 0.4659)
ob_junglebush_004.empty_image_offset = (0.0, 0.0)
ob_junglebush_004.show_instancer_for_render = False
ob_junglebush_004.instance_type = 'COLLECTION'
ob_junglebush_004.lineart.crease_threshold = 0.0
ob_junglebush_003.location = (-3.579, -0.3319, -0.1734)
ob_junglebush_003.rotation_euler = (0.0, -0.0, -1.403)
ob_junglebush_003.scale = (0.299, 0.299, 0.299)
ob_junglebush_003.empty_image_offset = (0.0, 0.0)
ob_junglebush_003.show_instancer_for_render = False
ob_junglebush_003.instance_type = 'COLLECTION'
ob_junglebush_003.lineart.crease_threshold = 0.0
ob_junglebush_002.location = (-5.352, -5.079, -0.2399)
ob_junglebush_002.rotation_euler = (0.0, -0.0, -0.5722)
ob_junglebush_002.scale = (0.299, 0.299, 0.299)
ob_junglebush_002.empty_image_offset = (0.0, 0.0)
ob_junglebush_002.show_instancer_for_render = False
ob_junglebush_002.instance_type = 'COLLECTION'
ob_junglebush_002.lineart.crease_threshold = 0.0
ob_junglebush_001.location = (-8.812, -3.742, -0.1206)
ob_junglebush_001.rotation_euler = (0.0, -0.0, -0.5722)
ob_junglebush_001.scale = (0.383, 0.383, 0.383)
ob_junglebush_001.empty_image_offset = (0.0, 0.0)
ob_junglebush_001.show_instancer_for_render = False
ob_junglebush_001.instance_type = 'COLLECTION'
ob_junglebush_001.lineart.crease_threshold = 0.0
ob_junglebush.location = (-7.8, -1.103, -0.2025)
ob_junglebush.rotation_euler = (-0.1205, -0.02878, -0.6099)
ob_junglebush.scale = (0.4659, 0.4659, 0.4659)
ob_junglebush.empty_image_offset = (0.0, 0.0)
ob_junglebush.show_instancer_for_render = False
ob_junglebush.instance_type = 'COLLECTION'
ob_junglebush.lineart.crease_threshold = 0.0
ob_treetrank_004.location = (-4.21, -6.562, -0.2338)
ob_treetrank_004.rotation_euler = (0.0, -0.0, 0.8824)
ob_treetrank_004.scale = (0.3395, 0.3395, 0.3395)
ob_treetrank_004.empty_image_offset = (0.0, 0.0)
ob_treetrank_004.show_instancer_for_render = False
ob_treetrank_004.instance_type = 'COLLECTION'
ob_treetrank_004.lineart.crease_threshold = 0.0
ob_treetrank_003.location = (-6.78, 0.2708, -0.2337)
ob_treetrank_003.rotation_euler = (0.0, -0.0, -1.471)
ob_treetrank_003.scale = (0.623, 0.623, 0.4954)
ob_treetrank_003.empty_image_offset = (0.0, 0.0)
ob_treetrank_003.show_instancer_for_render = False
ob_treetrank_003.instance_type = 'COLLECTION'
ob_treetrank_003.lineart.crease_threshold = 0.0
ob_treetrank_002.location = (-14.16, 2.426, -0.2597)
ob_treetrank_002.rotation_euler = (-0.02794, -0.04881, 1.791)
ob_treetrank_002.scale = (0.5361, 0.5361, 0.5361)
ob_treetrank_002.empty_image_offset = (0.0, 0.0)
ob_treetrank_002.show_instancer_for_render = False
ob_treetrank_002.instance_type = 'COLLECTION'
ob_treetrank_002.lineart.crease_threshold = 0.0
ob_treetrank_001.location = (-11.25, -1.407, -0.1924)
ob_treetrank_001.rotation_euler = (0.0, -0.0, 0.8824)
ob_treetrank_001.scale = (0.5361, 0.5361, 0.5361)
ob_treetrank_001.empty_image_offset = (0.0, 0.0)
ob_treetrank_001.show_instancer_for_render = False
ob_treetrank_001.instance_type = 'COLLECTION'
ob_treetrank_001.lineart.crease_threshold = 0.0
ob_treetrank.location = (-8.47, -4.598, -0.2338)
ob_treetrank.rotation_euler = (0.0, -0.0, 0.8824)
ob_treetrank.scale = (0.3395, 0.3395, 0.4068)
ob_treetrank.empty_image_offset = (0.0, 0.0)
ob_treetrank.show_instancer_for_render = False
ob_treetrank.instance_type = 'COLLECTION'
ob_treetrank.lineart.crease_threshold = 0.0
ob_treetrankplateau.location = (-4.789, -0.7995, -0.3218)
ob_treetrankplateau.scale = (0.4781, 0.4781, 0.4781)
ob_treetrankplateau.empty_image_offset = (0.0, 0.0)
ob_treetrankplateau.show_instancer_for_render = False
ob_treetrankplateau.instance_type = 'COLLECTION'
ob_treetrankplateau.lineart.crease_threshold = 0.0
ob_plakattree.location = (-2.184, -4.425, 2.253)
ob_plakattree.rotation_euler = (0.0, -0.0, -1.421)
ob_plakattree.empty_image_offset = (0.0, 0.0)
ob_plakattree.show_instancer_for_render = False
ob_plakattree.instance_type = 'COLLECTION'
ob_plakattree.lineart.crease_threshold = 0.0
ob_jungleplanebg_002.location = (-34.32, -37.55, 13.63)
ob_jungleplanebg_002.rotation_euler = (0.03437, -0.1401, 1.418)
ob_jungleplanebg_002.scale = (1.249, 1.223, 1.692)
ob_jungleplanebg_002.empty_image_offset = (0.0, 0.0)
ob_jungleplanebg_002.hide_viewport = True
ob_jungleplanebg_002.show_instancer_for_render = False
ob_jungleplanebg_002.instance_type = 'COLLECTION'
ob_jungleplanebg_002.lineart.crease_threshold = 0.0
ob_tree1.location = (10.34, -3.635, 0.6596)
ob_tree1.rotation_euler = (0.1325, -0.3348, 1.258)
ob_tree1.scale = (1.003, 1.003, 1.003)
ob_tree1.empty_image_offset = (0.0, 0.0)
ob_tree1.show_instancer_for_render = False
ob_tree1.instance_type = 'COLLECTION'
ob_tree1.lineart.crease_threshold = 0.0
ob_tree3.location = (10.91, 0.8504, 4.203)
ob_tree3.rotation_euler = (-0.03888, -9.707e-05, -1.073)
ob_tree3.scale = (0.586, 0.5861, 0.5814)
ob_tree3.empty_image_offset = (0.0, 0.0)
ob_tree3.show_instancer_for_render = False
ob_tree3.instance_type = 'COLLECTION'
ob_tree3.lineart.crease_threshold = 0.0
ob_tree2.location = (7.047, -12.64, 0.4)
ob_tree2.rotation_euler = (-0.0283, -0.001281, -1.432)
ob_tree2.scale = (0.7443, 0.7443, 0.7443)
ob_tree2.empty_image_offset = (0.0, 0.0)
ob_tree2.show_instancer_for_render = False
ob_tree2.instance_type = 'COLLECTION'
ob_tree2.lineart.crease_threshold = 0.0
ob_mountainplanetwobg.location = (-330.6, 32.54, 15.68)
ob_mountainplanetwobg.rotation_euler = (-0.1652, 0.01239, 2.631)
ob_mountainplanetwobg.scale = (86.22, 183.4, 97.29)
ob_mountainplanetwobg.empty_image_offset = (0.0, 0.0)
ob_mountainplanetwobg.show_instancer_for_render = False
ob_mountainplanetwobg.instance_type = 'COLLECTION'
ob_mountainplanetwobg.lineart.crease_threshold = 0.0
ob_mountainplaneonebg.location = (-14.6, 68.57, 32.4)
ob_mountainplaneonebg.rotation_euler = (0.0, -0.0, -1.786)
ob_mountainplaneonebg.scale = (1.902, 1.902, 1.902)
ob_mountainplaneonebg.empty_image_offset = (0.0, 0.0)
ob_mountainplaneonebg.show_instancer_for_render = False
ob_mountainplaneonebg.instance_type = 'COLLECTION'
ob_mountainplaneonebg.lineart.crease_threshold = 0.0
ob_jungleplanebg_001.location = (-24.39, -49.88, 7.383)
ob_jungleplanebg_001.rotation_euler = (0.02665, 0.001086, -0.7171)
ob_jungleplanebg_001.scale = (1.0, 1.147, 0.9998)
ob_jungleplanebg_001.empty_image_offset = (0.0, 0.0)
ob_jungleplanebg_001.show_instancer_for_render = False
ob_jungleplanebg_001.instance_type = 'COLLECTION'
ob_jungleplanebg_001.lineart.crease_threshold = 0.0
ob_jungleplanebg.location = (-51.49, 7.043, 9.54)
ob_jungleplanebg.rotation_euler = (-0.04503, -0.0021, -0.4892)
ob_jungleplanebg.scale = (1.0, 1.327, 1.0)
ob_jungleplanebg.empty_image_offset = (0.0, 0.0)
ob_jungleplanebg.show_instancer_for_render = False
ob_jungleplanebg.instance_type = 'COLLECTION'
ob_jungleplanebg.lineart.crease_threshold = 0.0
ob_bush.location = (1.955, -0.8638, -0.2023)
ob_bush.empty_image_offset = (0.0, 0.0)
ob_bush.show_instancer_for_render = False
ob_bush.instance_type = 'COLLECTION'
ob_bush.lineart.crease_threshold = 0.0
ob_licht.location = (-5.704, -4.37, 25.11)
ob_licht.rotation_euler = (0.0, -0.3524, 0.0)
ob_licht.scale = (24.74, 24.74, 24.74)
ob_licht.visible_camera = False
ob_licht.lineart.crease_threshold = 0.0
ob_tree_plane.location = (-9.007, 16.33, 0.03749)
ob_tree_plane.rotation_euler = (0.0, -0.0, -0.5928)
ob_tree_plane.scale = (30.88, 30.88, 30.88)
ob_tree_plane.lineart.crease_threshold = 0.0
_vg = ob_tree_plane.vertex_groups.new(name='Group')
_vg = ob_tree_plane.vertex_groups.new(name='tree1')
_vg = ob_tree_plane.vertex_groups.new(name='tree2')
_vg = ob_tree_plane.vertex_groups.new(name='tree3')
_vg = ob_tree_plane.vertex_groups.new(name='bush')
_vg = ob_tree_plane.vertex_groups.new(name='grass')
_m = ob_tree_plane.modifiers.new('ParticleSystem 1', 'PARTICLE_SYSTEM')
_m = ob_tree_plane.modifiers.new('ParticleSystem 2', 'PARTICLE_SYSTEM')
_m = ob_tree_plane.modifiers.new('ParticleSystem 3', 'PARTICLE_SYSTEM')
_m = ob_tree_plane.modifiers.new('ParticleSystem 4', 'PARTICLE_SYSTEM')
_m = ob_tree_plane.modifiers.new('ParticleSystem 5', 'PARTICLE_SYSTEM')
ob_12_lionpaw.location = (-5.56, 4.677, 0.113)
ob_12_lionpaw.rotation_euler = (1.494, -2.137e-05, 2.237)
ob_12_lionpaw.lock_location = (False, False, True)
ob_12_lionpaw.hide_viewport = True
ob_12_lionpaw.lineart.crease_threshold = 0.0
ob_13_policesign.location = (-7.245, 3.891, 0.1596)
ob_13_policesign.rotation_euler = (1.508, -4.904e-05, 2.621)
ob_13_policesign.hide_viewport = True
ob_13_policesign.lineart.crease_threshold = 0.0
ob_22_rotationshot.location = (-0.8538, -6.343, 1.858)
ob_22_rotationshot.rotation_euler = (1.144, -7.056e-06, 1.077)
ob_22_rotationshot.hide_viewport = True
ob_22_rotationshot.lineart.crease_threshold = 0.0
_c = ob_22_rotationshot.constraints.new('TRACK_TO'); _c.name = 'AutoTrack'
ob_18_partycontinues.location = (0.3751, -1.935, 1.007)
ob_18_partycontinues.rotation_euler = (1.482, -6.941e-05, 1.783)
ob_18_partycontinues.hide_viewport = True
ob_18_partycontinues.lineart.crease_threshold = 0.0
ob_16_stoppedpartyscene.location = (-2.751, 0.04929, 2.031)
ob_16_stoppedpartyscene.rotation_euler = (1.023, -4.063e-05, 2.376)
ob_16_stoppedpartyscene.lock_location = (False, False, True)
ob_16_stoppedpartyscene.hide_viewport = True
ob_16_stoppedpartyscene.lineart.crease_threshold = 0.0
cam_camera17.dof.focus_object = ob_lefteyelionanimation_2
cam_camera11.dof.focus_object = ob_righteyeaxis
cam_camera15.dof.focus_object = ob_lefteyelionanimation_2
cam_camera20.dof.focus_object = ob_lionbonesneedfortracking
cam_camera19.dof.focus_object = ob_polizeizeichen
cam_camera10.dof.focus_object = ob_lionleave_001
cam_camera8.dof.focus_object = ob_animal5
cam_camera7.dof.focus_object = ob_animal4_spider
cam_camera6.dof.focus_object = ob_animal3_bird
cam_camera9.dof.focus_object = ob_dj_cube
cam_camera5.dof.focus_object = ob_animal2_cube
cam_camera4.dof.focus_object = ob_animal1_monkey
cam_camera12.dof.focus_object = ob_righteyeaxis
cam_camera18.dof.focus_object = None
cam_camera16.dof.focus_object = None
ob_fackelgroup_002.instance_collection = col_fackelgroup
ob_fackelgroup_001.instance_collection = col_fackelgroup
ob_fackelgroup.instance_collection = col_fackelgroup
ob_tischgroup.instance_collection = col_tischgroup
ob_lilogroup.instance_collection = col_lilogroup
ob_poolnotexgroup.instance_collection = col_poolnotexgroup
ob_lionleave_004.instance_collection = col_lionleave
ob_lionleave_003.instance_collection = col_lionleave
ob_lionleave_002.instance_collection = col_lionleave
ob_konfetti_006.instance_collection = col_konfetti
ob_leaveshot_006.instance_collection = col_leaveshot
ob_leaveshot_005.instance_collection = col_leaveshot
ob_leaveshot_004.instance_collection = col_leaveshot
ob_leaveshot_003.instance_collection = col_leaveshot
ob_leaveshot_002.instance_collection = col_leaveshot
ob_leaveshot_001.instance_collection = col_leaveshot
ob_konfetti_005.instance_collection = col_konfetti
ob_konfetti_004.instance_collection = col_konfetti
ob_konfetti_003.instance_collection = col_konfetti
ob_konfetti_002.instance_collection = col_konfetti
ob_box_001.instance_collection = col_box
ob_box.instance_collection = col_box
ob_animal2_krabbe.instance_collection = col_krabbe
ob_animal7_giraffe.instance_collection = col_giraffe
ob_animal4_spider.instance_collection = col_spider
ob_animal3_bird.instance_collection = col_bird
ob_polizeizeichen.instance_collection = col_polizeizeichen
ob_leaveshot.instance_collection = col_leaveshot
ob_jungleinternalbg_001.instance_collection = col_jungleinternalbg
ob_jungleinternalbg.instance_collection = col_jungleinternalbg
ob_lionanimation_4.instance_collection = col_lionanimation_4
ob_lionanimation_3.instance_collection = col_lionanimation_3
ob_lionanimation_2.instance_collection = col_lionanimation_2
ob_lionanimation.instance_collection = col_lionanimation
ob_animal1_monkey.instance_collection = col_monkey
ob_dj.instance_collection = col_figur
ob_konfetti_001.instance_collection = col_konfetti
ob_lionbonesneedfortracking.instance_collection = col_lionbones
ob_lionleave_001.instance_collection = col_lionleave
ob_lionleave.instance_collection = col_lionleave
ob_jungleplanebg_003.instance_collection = col_jungleplanebg
ob_konfetti.instance_collection = col_konfetti
ob_junglebush_008.instance_collection = col_junglebush
ob_treetrank_006.instance_collection = col_treetrank
ob_treetrank_005.instance_collection = col_treetrank
ob_animal7_cube.instance_collection = col_animal
ob_animal6_cube.instance_collection = col_animal
ob_animal5.instance_collection = col_animal
ob_animal4_cube.instance_collection = col_animal
ob_animal3_cube.instance_collection = col_animal
ob_dj_cube.instance_collection = col_animal
ob_animal2_cube.instance_collection = col_animal
ob_animal1_cube.instance_collection = col_animal
ob_liane.instance_collection = col_liane
ob_junglebush_007.instance_collection = col_junglebush
ob_junglebush_006.instance_collection = col_junglebush
ob_junglebush_005.instance_collection = col_junglebush
ob_junglebush_004.instance_collection = col_junglebush
ob_junglebush_003.instance_collection = col_junglebush
ob_junglebush_002.instance_collection = col_junglebush
ob_junglebush_001.instance_collection = col_junglebush
ob_junglebush.instance_collection = col_junglebush
ob_treetrank_004.instance_collection = col_treetrank
ob_treetrank_003.instance_collection = col_treetrank
ob_treetrank_002.instance_collection = col_treetrank
ob_treetrank_001.instance_collection = col_treetrank
ob_treetrank.instance_collection = col_treetrank
ob_treetrankplateau.instance_collection = col_treetrankplateau
ob_plakattree.instance_collection = col_plakattree
ob_jungleplanebg_002.instance_collection = col_jungleplanebg
ob_tree1.instance_collection = col_tree1
ob_tree3.instance_collection = col_tree3
ob_tree2.instance_collection = col_tree2
ob_mountainplanetwobg.instance_collection = col_mountainplanetwobg
ob_mountainplaneonebg.instance_collection = col_mountainplaneonebg
ob_jungleplanebg_001.instance_collection = col_jungleplanebg
ob_jungleplanebg.instance_collection = col_jungleplanebg
ob_bush.instance_collection = col_bush

# ---- collection membership
col_collection_1.objects.link(ob_fackelgroup_002)
col_collection_1.objects.link(ob_fackelgroup_001)
col_collection_1.objects.link(ob_fackelgroup)
col_collection_1.objects.link(ob_tischgroup)
col_collection_1.objects.link(ob_lilogroup)
col_collection_1.objects.link(ob_poolnotexgroup)
col_collection_1.objects.link(ob_lionleave_004)
col_collection_1.objects.link(ob_lionleave_003)
col_collection_1.objects.link(ob_lionleave_002)
col_collection_1.objects.link(ob_konfetti_006)
col_collection_1.objects.link(ob_leaveshot_006)
col_collection_1.objects.link(ob_leaveshot_005)
col_collection_1.objects.link(ob_leaveshot_004)
col_collection_1.objects.link(ob_leaveshot_003)
col_collection_1.objects.link(ob_leaveshot_002)
col_collection_1.objects.link(ob_leaveshot_001)
col_collection_1.objects.link(ob_konfetti_005)
col_collection_1.objects.link(ob_konfetti_004)
col_collection_1.objects.link(ob_konfetti_003)
col_collection_1.objects.link(ob_konfetti_002)
col_collection_1.objects.link(ob_box_001)
col_collection_1.objects.link(ob_box)
col_collection_1.objects.link(ob_animal2_krabbe)
col_collection_1.objects.link(ob_animal7_giraffe)
col_collection_1.objects.link(ob_animal4_spider)
col_collection_1.objects.link(ob_animal3_bird)
col_collection_1.objects.link(ob_spot_002)
col_collection_1.objects.link(ob_lichtpartyscenecontinues)
col_collection_1.objects.link(ob_lichtplanelion)
col_collection_1.objects.link(ob_polizeizeichen)
col_collection_1.objects.link(ob_leaveshot)
col_collection_1.objects.link(ob_jungleinternalbg_001)
col_collection_1.objects.link(ob_jungleinternalbg)
col_collection_1.objects.link(ob_lionanimation_4)
col_collection_1.objects.link(ob_lionanimation_3)
col_collection_1.objects.link(ob_lionanimation_2)
col_collection_1.objects.link(ob_lefteyelionanimation_2)
col_collection_1.objects.link(ob_14_jumptodj)
col_collection_1.objects.link(ob_17_lionroarsparty)
col_collection_1.objects.link(ob_lionanimation)
col_collection_1.objects.link(ob_righteyeaxis)
col_collection_1.objects.link(ob_11_lioneye)
col_collection_1.objects.link(ob_animal1_monkey)
col_collection_1.objects.link(ob_dj)
col_collection_1.objects.link(ob_area_001)
col_collection_1.objects.link(ob_area)
col_collection_1.objects.link(ob_konfetti_001)
col_collection_1.objects.link(ob_21_konfettitime)
col_collection_1.objects.link(ob_15_lionroars)
col_collection_1.objects.link(ob_lionbonesneedfortracking)
col_collection_1.objects.link(ob_20_lionslidesdown)
col_collection_1.objects.link(ob_19_policesignfliesaway)
col_collection_1.objects.link(ob_lionleave_001)
col_collection_1.objects.link(ob_10_leavesmove)
col_collection_1.objects.link(ob_lionleave)
col_collection_1.objects.link(ob_jungleplanebg_003)
col_collection_1.objects.link(ob_konfetti)
col_collection_1.objects.link(ob_spot_001)
col_collection_1.objects.link(ob_spot)
col_collection_1.objects.link(ob_junglebush_008)
col_collection_1.objects.link(ob_treetrank_006)
col_collection_1.objects.link(ob_treetrank_005)
col_collection_1.objects.link(ob_fackel_004)
col_collection_1.objects.link(ob_fackel_003)
col_collection_1.objects.link(ob_fackel_002)
col_collection_1.objects.link(ob_fackel_001)
col_collection_1.objects.link(ob_fackel)
col_collection_1.objects.link(ob_animal7_cube)
col_collection_1.objects.link(ob_animal6_cube)
col_collection_1.objects.link(ob_animal5)
col_collection_1.objects.link(ob_08_danceanimal5)
col_collection_1.objects.link(ob_animal4_cube)
col_collection_1.objects.link(ob_animal3_cube)
col_collection_1.objects.link(ob_07_danceanimal4)
col_collection_1.objects.link(ob_06_danceanimal3)
col_collection_1.objects.link(ob_dj_cube)
col_collection_1.objects.link(ob_09_dancedj)
col_collection_1.objects.link(ob_animal2_cube)
col_collection_1.objects.link(ob_05_danceanimal2)
col_collection_1.objects.link(ob_animal1_cube)
col_collection_1.objects.link(ob_04_danceanimal1)
col_collection_1.objects.link(ob_0)
col_collection_1.objects.link(ob_liane)
col_collection_1.objects.link(ob_junglebush_007)
col_collection_1.objects.link(ob_junglebush_006)
col_collection_1.objects.link(ob_junglebush_005)
col_collection_1.objects.link(ob_junglebush_004)
col_collection_1.objects.link(ob_junglebush_003)
col_collection_1.objects.link(ob_junglebush_002)
col_collection_1.objects.link(ob_junglebush_001)
col_collection_1.objects.link(ob_junglebush)
col_collection_1.objects.link(ob_treetrank_004)
col_collection_1.objects.link(ob_treetrank_003)
col_collection_1.objects.link(ob_treetrank_002)
col_collection_1.objects.link(ob_treetrank_001)
col_collection_1.objects.link(ob_treetrank)
col_collection_1.objects.link(ob_treetrankplateau)
col_collection_1.objects.link(ob_plakattree)
col_collection_1.objects.link(ob_jungleplanebg_002)
col_collection_1.objects.link(ob_tree1)
col_collection_1.objects.link(ob_tree3)
col_collection_1.objects.link(ob_tree2)
col_collection_1.objects.link(ob_mountainplanetwobg)
col_collection_1.objects.link(ob_mountainplaneonebg)
col_collection_1.objects.link(ob_jungleplanebg_001)
col_collection_1.objects.link(ob_jungleplanebg)
col_collection_1.objects.link(ob_bush)
col_collection_1.objects.link(ob_licht)
col_collection_1.objects.link(ob_tree_plane)
col_collection_1.objects.link(ob_12_lionpaw)
col_collection_1.objects.link(ob_13_policesign)
col_collection_1.objects.link(ob_22_rotationshot)
col_collection_1.objects.link(ob_18_partycontinues)
col_collection_1.objects.link(ob_16_stoppedpartyscene)

# ---- scene / render settings (as saved in the file)
scene.camera = ob_0
scene.frame_start = 1; scene.frame_end = 3708; scene.frame_set(1248)
scene.render.engine = 'CYCLES'
scene.render.image_settings.file_format = 'JPEG'
scene.render.image_settings.quality = 100
scene.render.image_settings.compression = 0
scene.render.resolution_percentage = 45
scene.render.fps = 30
scene.render.dither_intensity = 0.0
scene.cycles.use_denoising = False
scene.cycles.samples = 10
scene.cycles.sampling_pattern = 'TABULATED_SOBOL'
scene.cycles.light_sampling_threshold = 0.0
scene.cycles.use_adaptive_sampling = False
scene.cycles.use_light_tree = False
scene.cycles.blur_glossy = 0.0
scene.cycles.pixel_filter_type = 'GAUSSIAN'
scene.cycles.sample_clamp_indirect = 0.0
scene.view_settings.view_transform = 'Standard'
bpy.context.view_layer.update()
